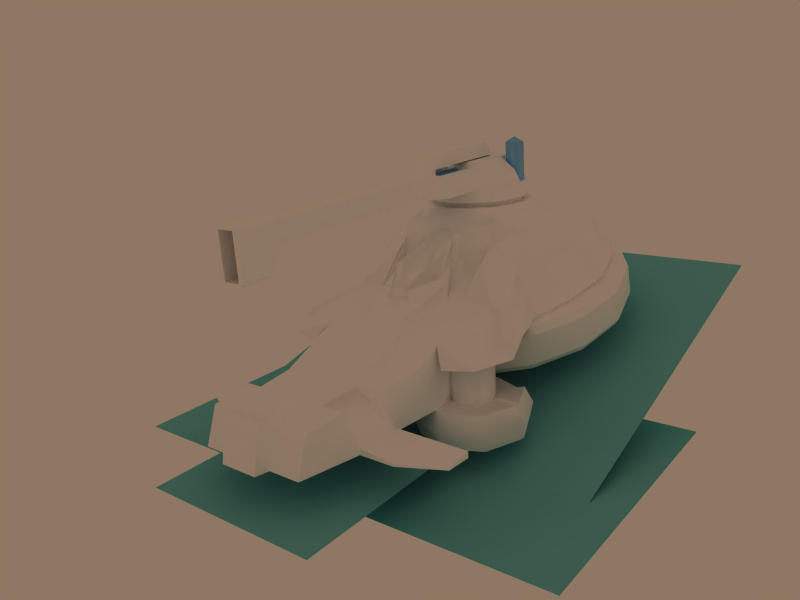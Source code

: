 # Source: nova_anaconda.blend  (saved by Blender 2.49.0; exported with 4.5.12 LTS)
import bpy
from mathutils import Matrix  # noqa: F401  (used for matrix-valued properties, if any)

bpy.ops.wm.read_factory_settings(use_empty=True)
scene = bpy.context.scene
scene.name = 'Scene'

# ---- collections
col_collection_1 = bpy.data.collections.new('Collection 1'); scene.collection.children.link(col_collection_1)

# ---- materials (node trees are filled in below, after node groups)
mat_paint = bpy.data.materials.new('Paint')
mat_paint.alpha_threshold = 0.0
mat_paint.diffuse_color = (1.0, 1.0, 1.0, 1.0)
mat_paint.roughness = 0.5
mat_paint.specular_intensity = 0.7896
mat_paint.line_color = (0.0, 0.0, 0.0, 1.0)
mat_plasmaglow = bpy.data.materials.new('PlasmaGlow')
mat_plasmaglow.alpha_threshold = 0.0
mat_plasmaglow.diffuse_color = (0.5058, 0.7713, 1.0, 1.0)
mat_plasmaglow.roughness = 0.5
mat_plasmaglow.line_color = (0.0, 0.0, 0.0, 1.0)
mat_hoverglow = bpy.data.materials.new('HoverGlow')
mat_hoverglow.alpha_threshold = 0.0
mat_hoverglow.preview_render_type = 'FLAT'
mat_hoverglow.diffuse_color = (0.4235, 0.7608, 0.7804, 1.0)
mat_hoverglow.roughness = 0.5
mat_hoverglow.specular_intensity = 0.0

# ---- material node trees

# ---- world
world_world = bpy.data.worlds.new('World'); scene.world = world_world
world_world.color = (0.5608, 0.4667, 0.3882)
world_world.use_sun_shadow = False
world_world.sun_shadow_jitter_overblur = 0.0
world_world.cycles.sampling_method = 'MANUAL'
world_world.cycles.sample_map_resolution = 256
world_world.light_settings.ao_factor = 0.75

# ---- cameras
cam_camera_001 = bpy.data.cameras.new('Camera.001')
cam_camera_001.passepartout_alpha = 0.2
cam_camera_001.clip_end = 100.0
cam_camera_001.lens = 35.0
cam_camera_001.show_passepartout = False
cam_camera_001.show_safe_areas = True
cam_camera_001.dof.focus_distance = 0.0
cam_camera_001.dof.aperture_fstop = 128.0

# ---- lights
light_lamp_001 = bpy.data.lights.new('Lamp.001', 'POINT')
light_lamp_001.color = (0.8825, 0.9504, 1.0)
light_lamp_001.transmission_factor = 0.0
light_lamp_001.energy = 195.2
light_lamp_001.shadow_buffer_clip_start = 0.5
light_lamp_001.shadow_soft_size = 1.0
light_lamp_001.shadow_maximum_resolution = 0.006
light_lamp_001.use_absolute_resolution = True
light_lamp_001.cycles.use_multiple_importance_sampling = False
light_lamp = bpy.data.lights.new('Lamp', 'POINT')
light_lamp.color = (1.0, 0.9212, 0.8825)
light_lamp.transmission_factor = 0.0
light_lamp.energy = 195.2
light_lamp.shadow_buffer_clip_start = 0.5
light_lamp.shadow_soft_size = 1.0
light_lamp.shadow_maximum_resolution = 0.006
light_lamp.use_absolute_resolution = True
light_lamp.cycles.use_multiple_importance_sampling = False

# ---- meshes
me_circle_002 = bpy.data.meshes.new('Circle.002')
me_circle_002.from_pydata([(0.7071, 0.7071, 0.0), (0.9239, 0.3827, 0.0), (1.0, -4.371e-08, 0.0), (0.9239, -0.3827, 0.0), (0.7071, -0.7071, 0.0), (0.3827, -0.9239, 0.0), (1.51e-07, -1.0, 0.0), (-0.3827, -0.9239, 0.0), (-0.7071, -0.7071, 0.0), (-0.9239, -0.3827, 0.0), (-1.0, 1.192e-08, 0.0), (-0.9239, 0.3827, 0.0), (-0.7071, 0.7071, 0.0), (-0.3827, 0.9239, 0.0), (6.517e-07, 1.0, 0.0), (0.3827, 0.9239, 0.0), (0.7071, 0.7071, 0.09681), (0.9239, 0.3827, 0.09681), (1.0, -4.371e-08, 0.09681), (0.9239, -0.3827, 0.09681), (0.7071, -0.7071, 0.09681), (0.3827, -0.9239, 0.09681), (1.51e-07, -1.0, 0.09681), (-0.3827, -0.9239, 0.09681), (-0.7071, -0.7071, 0.09681), (-0.9239, -0.3827, 0.09681), (-1.0, 1.192e-08, 0.09681), (-0.9239, 0.3827, 0.09681), (-0.7071, 0.7071, 0.09681), (-0.3827, 0.9239, 0.09681), (6.517e-07, 1.0, 0.09681), (0.3827, 0.9239, 0.09681), (0.774, 0.774, 0.09681), (1.011, 0.4189, 0.09681), (1.095, -4.608e-08, 0.09681), (1.011, -0.4189, 0.09681), (0.774, -0.774, 0.09681), (0.4189, -1.011, 0.09681), (1.529e-07, -1.095, 0.09681), (-0.4189, -1.011, 0.09681), (-0.774, -0.774, 0.09681), (-1.011, -0.4189, 0.09681), (-1.095, 1.482e-08, 0.09681), (-1.011, 0.4189, 0.09681), (-0.774, 0.774, 0.09681), (-0.4189, 1.011, 0.09681), (7.01e-07, 1.095, 0.09681), (0.4189, 1.011, 0.09681), (1.011, 0.4189, 0.4279), (0.774, 0.774, 0.4279), (1.011, -0.4189, 0.4279), (0.774, -0.774, 0.4279), (0.4189, -1.011, 0.4279), (1.529e-07, -1.095, 0.4279), (-0.4189, -1.011, 0.4279), (-0.774, -0.774, 0.4279), (-1.011, -0.4189, 0.4279), (-1.095, 1.482e-08, 0.4279), (-1.011, 0.4189, 0.4279), (-0.774, 0.774, 0.4279), (-0.4189, 1.011, 0.4279), (7.01e-07, 1.095, 0.4279), (0.4189, 1.011, 0.4279), (0.673, 0.673, 0.7031), (0.9518, -4.104e-08, 0.7031), (0.8793, -0.3642, 0.7031), (0.673, -0.673, 0.7031), (0.3642, -0.8793, 0.7031), (1.585e-07, -0.9518, 0.7031), (-0.3642, -0.8793, 0.7031), (-0.673, -0.673, 0.7031), (-0.8793, -0.3642, 0.7031), (-0.9518, 1.191e-08, 0.7031), (-0.8793, 0.3642, 0.7031), (-0.673, 0.673, 0.7031), (-0.3642, 0.8793, 0.7031), (6.351e-07, 0.9518, 0.7031), (0.3642, 0.8793, 0.7031), (0.4861, 0.1944, 0.9442), (0.4612, 0.4612, 0.9442), (0.6522, -3.399e-08, 0.9442), (0.6026, -0.2496, 0.9442), (0.4612, -0.4612, 0.9442), (0.2496, -0.6026, 0.9442), (1.602e-07, -0.6522, 0.9442), (-0.2496, -0.6026, 0.9442), (-0.4612, -0.4612, 0.9442), (-0.6026, -0.2496, 0.9442), (-0.6522, 2.3e-09, 0.9442), (-0.6026, 0.2496, 0.9442), (-0.4612, 0.4612, 0.9442), (-0.2496, 0.6026, 0.9442), (4.868e-07, 0.6522, 0.9442), (0.2496, 0.6026, 0.9442), (1.552e-07, -1.956e-08, 0.9442), (0.4612, 0.4612, 0.4279), (0.6522, -3.399e-08, 0.4279), (1.095, 2.608e-07, 0.4279), (0.4861, 0.1944, 0.4279)], [], [(0, 16, 17, 1), (2, 1, 17, 18), (2, 18, 19, 3), (4, 3, 19, 20), (5, 4, 20, 21), (6, 5, 21, 22), (7, 6, 22, 23), (7, 23, 24, 8), (9, 8, 24, 25), (10, 9, 25, 26), (11, 10, 26, 27), (11, 27, 28, 12), (12, 28, 29, 13), (14, 13, 29, 30), (15, 14, 30, 31), (0, 15, 31, 16), (16, 32, 33, 17), (18, 17, 33, 34), (18, 34, 35, 19), (20, 19, 35, 36), (21, 20, 36, 37), (22, 21, 37, 38), (23, 22, 38, 39), (23, 39, 40, 24), (25, 24, 40, 41), (26, 25, 41, 42), (27, 26, 42, 43), (27, 43, 44, 28), (28, 44, 45, 29), (30, 29, 45, 46), (31, 30, 46, 47), (16, 31, 47, 32), (32, 49, 48, 33), (34, 33, 48, 97), (34, 97, 50, 35), (36, 35, 50, 51), (37, 36, 51, 52), (38, 37, 52, 53), (39, 38, 53, 54), (39, 54, 55, 40), (41, 40, 55, 56), (42, 41, 56, 57), (43, 42, 57, 58), (43, 58, 59, 44), (44, 59, 60, 45), (46, 45, 60, 61), (47, 46, 61, 62), (32, 47, 62, 49), (97, 64, 65, 50), (51, 50, 65, 66), (52, 51, 66, 67), (53, 52, 67, 68), (54, 53, 68, 69), (54, 69, 70, 55), (56, 55, 70, 71), (57, 56, 71, 72), (58, 57, 72, 73), (58, 73, 74, 59), (59, 74, 75, 60), (61, 60, 75, 76), (62, 61, 76, 77), (49, 62, 77, 63), (64, 80, 81, 65), (66, 65, 81, 82), (67, 66, 82, 83), (68, 67, 83, 84), (69, 68, 84, 85), (69, 85, 86, 70), (71, 70, 86, 87), (72, 71, 87, 88), (73, 72, 88, 89), (73, 89, 90, 74), (74, 90, 91, 75), (76, 75, 91, 92), (77, 76, 92, 93), (63, 77, 93, 79), (79, 94, 78), (80, 78, 94), (80, 94, 81), (82, 81, 94), (83, 82, 94), (84, 83, 94), (85, 84, 94), (85, 94, 86), (87, 86, 94), (88, 87, 94), (89, 88, 94), (89, 94, 90), (90, 94, 91), (92, 91, 94), (93, 92, 94), (79, 93, 94), (64, 97, 96, 80), (78, 80, 96, 98), (78, 98, 95, 79), (48, 49, 95, 98), (97, 48, 98, 96), (49, 63, 79, 95)])
me_circle_002.polygons.foreach_set('use_smooth', [True] * 98)
_uv = me_circle_002.uv_layers.new(name='Source')
_uv.uv.foreach_set('vector', [0.4019, 0.7344, 0.3975, 0.7308, 0.4047, 0.7069, 0.4099, 0.7081, 0.4099, 0.6809, 0.4099, 0.7081, 0.4047, 0.7069, 0.4048, 0.6822, 0.4099, 0.6809, 0.4048, 0.6822, 0.3973, 0.6581, 0.4017, 0.6544, 0.3855, 0.6349, 0.4017, 0.6544, 0.3973, 0.6581, 0.3826, 0.6404, 0.3654, 0.6239, 0.3855, 0.6349, 0.3826, 0.6404, 0.3643, 0.6302, 0.343, 0.6229, 0.3654, 0.6239, 0.3643, 0.6302, 0.3439, 0.6295, 0.3216, 0.6328, 0.343, 0.6229, 0.3439, 0.6295, 0.3245, 0.6385, 0.3216, 0.6328, 0.3245, 0.6385, 0.3093, 0.6565, 0.3048, 0.6526, 0.2952, 0.6791, 0.3048, 0.6526, 0.3093, 0.6565, 0.3006, 0.6806, 0.2945, 0.7087, 0.2952, 0.6791, 0.3006, 0.6806, 0.3001, 0.7074, 0.3034, 0.737, 0.2945, 0.7087, 0.3001, 0.7074, 0.3081, 0.7329, 0.3034, 0.737, 0.3081, 0.7329, 0.3242, 0.7511, 0.3213, 0.7569, 0.3213, 0.7569, 0.3242, 0.7511, 0.3436, 0.7596, 0.3427, 0.7662, 0.3653, 0.7662, 0.3427, 0.7662, 0.3436, 0.7596, 0.3641, 0.7597, 0.3858, 0.7542, 0.3653, 0.7662, 0.3641, 0.7597, 0.3827, 0.7488, 0.4019, 0.7344, 0.3858, 0.7542, 0.3827, 0.7488, 0.3975, 0.7308, 0.3975, 0.7308, 0.3933, 0.7274, 0.4007, 0.706, 0.4047, 0.7069, 0.4048, 0.6822, 0.4047, 0.7069, 0.4007, 0.706, 0.4003, 0.6835, 0.4048, 0.6822, 0.4003, 0.6835, 0.3931, 0.6615, 0.3973, 0.6581, 0.3826, 0.6404, 0.3973, 0.6581, 0.3931, 0.6615, 0.3803, 0.6447, 0.3643, 0.6302, 0.3826, 0.6404, 0.3803, 0.6447, 0.3634, 0.6358, 0.3439, 0.6295, 0.3643, 0.6302, 0.3634, 0.6358, 0.3448, 0.6351, 0.3245, 0.6385, 0.3439, 0.6295, 0.3448, 0.6351, 0.3271, 0.6434, 0.3245, 0.6385, 0.3271, 0.6434, 0.3133, 0.6598, 0.3093, 0.6565, 0.3006, 0.6806, 0.3093, 0.6565, 0.3133, 0.6598, 0.3053, 0.6817, 0.3001, 0.7074, 0.3006, 0.6806, 0.3053, 0.6817, 0.3049, 0.7061, 0.3081, 0.7329, 0.3001, 0.7074, 0.3049, 0.7061, 0.3125, 0.7291, 0.3081, 0.7329, 0.3125, 0.7291, 0.3268, 0.7461, 0.3242, 0.7511, 0.3242, 0.7511, 0.3268, 0.7461, 0.3443, 0.7544, 0.3436, 0.7596, 0.3641, 0.7597, 0.3436, 0.7596, 0.3443, 0.7544, 0.363, 0.7536, 0.3827, 0.7488, 0.3641, 0.7597, 0.363, 0.7536, 0.3803, 0.7444, 0.3975, 0.7308, 0.3827, 0.7488, 0.3803, 0.7444, 0.3933, 0.7274, 0.3933, 0.7274, 0.3822, 0.7178, 0.3888, 0.7035, 0.4007, 0.706, 0.4003, 0.6835, 0.4007, 0.706, 0.3888, 0.7035, 0.3873, 0.6867, 0.4003, 0.6835, 0.3873, 0.6867, 0.3827, 0.6699, 0.3931, 0.6615, 0.3803, 0.6447, 0.3931, 0.6615, 0.3827, 0.6699, 0.3729, 0.6578, 0.3634, 0.6358, 0.3803, 0.6447, 0.3729, 0.6578, 0.3604, 0.6514, 0.3448, 0.6351, 0.3634, 0.6358, 0.3604, 0.6514, 0.3468, 0.6512, 0.3271, 0.6434, 0.3448, 0.6351, 0.3468, 0.6512, 0.3341, 0.6576, 0.3271, 0.6434, 0.3341, 0.6576, 0.3238, 0.6692, 0.3133, 0.6598, 0.3053, 0.6817, 0.3133, 0.6598, 0.3238, 0.6692, 0.3183, 0.6855, 0.3049, 0.7061, 0.3053, 0.6817, 0.3183, 0.6855, 0.3183, 0.7033, 0.3125, 0.7291, 0.3049, 0.7061, 0.3183, 0.7033, 0.324, 0.7195, 0.3125, 0.7291, 0.324, 0.7195, 0.3337, 0.7319, 0.3268, 0.7461, 0.3268, 0.7461, 0.3337, 0.7319, 0.3465, 0.7386, 0.3443, 0.7544, 0.363, 0.7536, 0.3443, 0.7544, 0.3465, 0.7386, 0.3604, 0.7379, 0.3803, 0.7444, 0.363, 0.7536, 0.3604, 0.7379, 0.3728, 0.7308, 0.3933, 0.7274, 0.3803, 0.7444, 0.3728, 0.7308, 0.3822, 0.7178, 0.3873, 0.6867, 0.3781, 0.6863, 0.3748, 0.6759, 0.3827, 0.6699, 0.3729, 0.6578, 0.3827, 0.6699, 0.3748, 0.6759, 0.3677, 0.6673, 0.3604, 0.6514, 0.3729, 0.6578, 0.3677, 0.6673, 0.3584, 0.6626, 0.3468, 0.6512, 0.3604, 0.6514, 0.3584, 0.6626, 0.3483, 0.6627, 0.3341, 0.6576, 0.3468, 0.6512, 0.3483, 0.6627, 0.3391, 0.6675, 0.3341, 0.6576, 0.3391, 0.6675, 0.3315, 0.6761, 0.3238, 0.6692, 0.3183, 0.6855, 0.3238, 0.6692, 0.3315, 0.6761, 0.3276, 0.6881, 0.3183, 0.7033, 0.3183, 0.6855, 0.3276, 0.6881, 0.3278, 0.7009, 0.324, 0.7195, 0.3183, 0.7033, 0.3278, 0.7009, 0.3316, 0.7128, 0.324, 0.7195, 0.3316, 0.7128, 0.3388, 0.7221, 0.3337, 0.7319, 0.3337, 0.7319, 0.3388, 0.7221, 0.3484, 0.7269, 0.3465, 0.7386, 0.3604, 0.7379, 0.3465, 0.7386, 0.3484, 0.7269, 0.3586, 0.7267, 0.3728, 0.7308, 0.3604, 0.7379, 0.3586, 0.7267, 0.3677, 0.7217, 0.3822, 0.7178, 0.3728, 0.7308, 0.3677, 0.7217, 0.3736, 0.7135, 0.3781, 0.6863, 0.3697, 0.6901, 0.3669, 0.6829, 0.3748, 0.6759, 0.3677, 0.6673, 0.3748, 0.6759, 0.3669, 0.6829, 0.3624, 0.6776, 0.3584, 0.6626, 0.3677, 0.6673, 0.3624, 0.6776, 0.3566, 0.6748, 0.3483, 0.6627, 0.3584, 0.6626, 0.3566, 0.6748, 0.3504, 0.6747, 0.3391, 0.6675, 0.3483, 0.6627, 0.3504, 0.6747, 0.3445, 0.6776, 0.3391, 0.6675, 0.3445, 0.6776, 0.34, 0.6831, 0.3315, 0.6761, 0.3276, 0.6881, 0.3315, 0.6761, 0.34, 0.6831, 0.3375, 0.6905, 0.3278, 0.7009, 0.3276, 0.6881, 0.3375, 0.6905, 0.3376, 0.6985, 0.3316, 0.7128, 0.3278, 0.7009, 0.3376, 0.6985, 0.3399, 0.7059, 0.3316, 0.7128, 0.3399, 0.7059, 0.3445, 0.7115, 0.3388, 0.7221, 0.3388, 0.7221, 0.3445, 0.7115, 0.3503, 0.7147, 0.3484, 0.7269, 0.3586, 0.7267, 0.3484, 0.7269, 0.3503, 0.7147, 0.3567, 0.7145, 0.3677, 0.7217, 0.3586, 0.7267, 0.3567, 0.7145, 0.3625, 0.7115, 0.3736, 0.7135, 0.3677, 0.7217, 0.3625, 0.7115, 0.3671, 0.7062, 0.3671, 0.7062, 0.3535, 0.6945, 0.3667, 0.6975, 0.3697, 0.6901, 0.3667, 0.6975, 0.3535, 0.6945, 0.3697, 0.6901, 0.3535, 0.6945, 0.3669, 0.6829, 0.3624, 0.6776, 0.3669, 0.6829, 0.3535, 0.6945, 0.3566, 0.6748, 0.3624, 0.6776, 0.3535, 0.6945, 0.3504, 0.6747, 0.3566, 0.6748, 0.3535, 0.6945, 0.3445, 0.6776, 0.3504, 0.6747, 0.3535, 0.6945, 0.3445, 0.6776, 0.3535, 0.6945, 0.34, 0.6831, 0.3375, 0.6905, 0.34, 0.6831, 0.3535, 0.6945, 0.3376, 0.6985, 0.3375, 0.6905, 0.3535, 0.6945, 0.3399, 0.7059, 0.3376, 0.6985, 0.3535, 0.6945, 0.3399, 0.7059, 0.3535, 0.6945, 0.3445, 0.7115, 0.3445, 0.7115, 0.3535, 0.6945, 0.3503, 0.7147, 0.3567, 0.7145, 0.3503, 0.7147, 0.3535, 0.6945, 0.3625, 0.7115, 0.3567, 0.7145, 0.3535, 0.6945, 0.3671, 0.7062, 0.3625, 0.7115, 0.3535, 0.6945, 0.3781, 0.6863, 0.3873, 0.6867, 0.3788, 0.6954, 0.3697, 0.6901, 0.3667, 0.6975, 0.3697, 0.6901, 0.3788, 0.6954, 0.3774, 0.7003, 0.3667, 0.6975, 0.3774, 0.7003, 0.3771, 0.7056, 0.3671, 0.7062, 0.3888, 0.7035, 0.3822, 0.7178, 0.3771, 0.7056, 0.3774, 0.7003, 0.3873, 0.6867, 0.3888, 0.7035, 0.3774, 0.7003, 0.3788, 0.6954, 0.3822, 0.7178, 0.3736, 0.7135, 0.3671, 0.7062, 0.3771, 0.7056])
_uv = me_circle_002.uv_layers.new(name='Dest')
_uv.uv.foreach_set('vector', [0.4854, 0.368, 0.4821, 0.3727, 0.4619, 0.3603, 0.4646, 0.3551, 0.4428, 0.3453, 0.4646, 0.3551, 0.4619, 0.3603, 0.4408, 0.3508, 0.4428, 0.3453, 0.4408, 0.3508, 0.4171, 0.344, 0.4183, 0.3379, 0.3922, 0.3358, 0.4183, 0.3379, 0.4171, 0.344, 0.392, 0.3422, 0.3655, 0.3361, 0.3922, 0.3358, 0.392, 0.3422, 0.3658, 0.3427, 0.3374, 0.3374, 0.3655, 0.3361, 0.3658, 0.3427, 0.3376, 0.344, 0.5069, 0.3823, 0.5264, 0.3978, 0.5226, 0.4026, 0.503, 0.3869, 0.5069, 0.3823, 0.503, 0.3869, 0.4839, 0.371, 0.4876, 0.3661, 0.4664, 0.3523, 0.4876, 0.3661, 0.4839, 0.371, 0.4635, 0.3576, 0.443, 0.3417, 0.4664, 0.3523, 0.4635, 0.3576, 0.441, 0.3476, 0.4174, 0.3351, 0.443, 0.3417, 0.441, 0.3476, 0.4165, 0.3412, 0.4174, 0.3351, 0.4165, 0.3412, 0.3908, 0.34, 0.3909, 0.3336, 0.3909, 0.3336, 0.3908, 0.34, 0.3649, 0.3417, 0.3645, 0.3351, 0.3369, 0.3369, 0.3645, 0.3351, 0.3649, 0.3417, 0.3373, 0.3434, 0.5051, 0.383, 0.5253, 0.3974, 0.5217, 0.4025, 0.5015, 0.388, 0.4854, 0.368, 0.5051, 0.383, 0.5015, 0.388, 0.4821, 0.3727, 0.4821, 0.3727, 0.4787, 0.3775, 0.4596, 0.3646, 0.4619, 0.3603, 0.4408, 0.3508, 0.4619, 0.3603, 0.4596, 0.3646, 0.4391, 0.356, 0.4408, 0.3508, 0.4391, 0.356, 0.4161, 0.35, 0.4171, 0.344, 0.392, 0.3422, 0.4171, 0.344, 0.4161, 0.35, 0.3919, 0.3476, 0.3658, 0.3427, 0.392, 0.3422, 0.3919, 0.3476, 0.3662, 0.3491, 0.3376, 0.344, 0.3658, 0.3427, 0.3662, 0.3491, 0.3366, 0.3512, 0.503, 0.3869, 0.5226, 0.4026, 0.52, 0.4078, 0.4995, 0.3913, 0.503, 0.3869, 0.4995, 0.3913, 0.4806, 0.3755, 0.4839, 0.371, 0.4635, 0.3576, 0.4839, 0.371, 0.4806, 0.3755, 0.4609, 0.3625, 0.441, 0.3476, 0.4635, 0.3576, 0.4609, 0.3625, 0.4392, 0.353, 0.4165, 0.3412, 0.441, 0.3476, 0.4392, 0.353, 0.4155, 0.3474, 0.4165, 0.3412, 0.4155, 0.3474, 0.3908, 0.3458, 0.3908, 0.34, 0.3908, 0.34, 0.3908, 0.3458, 0.3654, 0.3475, 0.3649, 0.3417, 0.3373, 0.3434, 0.3649, 0.3417, 0.3654, 0.3475, 0.3364, 0.3505, 0.5015, 0.388, 0.5217, 0.4025, 0.5191, 0.4082, 0.4982, 0.3924, 0.4821, 0.3727, 0.5015, 0.388, 0.4982, 0.3924, 0.4787, 0.3775, 0.4787, 0.3775, 0.4675, 0.3918, 0.4526, 0.3783, 0.4596, 0.3646, 0.4391, 0.356, 0.4596, 0.3646, 0.4526, 0.3783, 0.4336, 0.3728, 0.4391, 0.356, 0.4336, 0.3728, 0.4132, 0.3668, 0.4161, 0.35, 0.3919, 0.3476, 0.4161, 0.35, 0.4132, 0.3668, 0.3917, 0.3659, 0.3662, 0.3491, 0.3919, 0.3476, 0.3917, 0.3659, 0.3683, 0.3691, 0.3366, 0.3512, 0.3662, 0.3491, 0.3683, 0.3691, 0.3407, 0.3763, 0.4995, 0.3913, 0.52, 0.4078, 0.5044, 0.4258, 0.4862, 0.4054, 0.4995, 0.3913, 0.4862, 0.4054, 0.4698, 0.3894, 0.4806, 0.3755, 0.4609, 0.3625, 0.4806, 0.3755, 0.4698, 0.3894, 0.4523, 0.3776, 0.4392, 0.353, 0.4609, 0.3625, 0.4523, 0.3776, 0.4333, 0.3694, 0.4155, 0.3474, 0.4392, 0.353, 0.4333, 0.3694, 0.4131, 0.3651, 0.4155, 0.3474, 0.4131, 0.3651, 0.3918, 0.3642, 0.3908, 0.3458, 0.3908, 0.3458, 0.3918, 0.3642, 0.3683, 0.3675, 0.3654, 0.3475, 0.3364, 0.3505, 0.3654, 0.3475, 0.3683, 0.3675, 0.3406, 0.3754, 0.4982, 0.3924, 0.5191, 0.4082, 0.5041, 0.4259, 0.4855, 0.4068, 0.4787, 0.3775, 0.4982, 0.3924, 0.4855, 0.4068, 0.4675, 0.3918, 0.4336, 0.3728, 0.426, 0.3848, 0.4108, 0.3814, 0.4132, 0.3668, 0.3917, 0.3659, 0.4132, 0.3668, 0.4108, 0.3814, 0.3927, 0.3819, 0.3683, 0.3691, 0.3917, 0.3659, 0.3927, 0.3819, 0.3728, 0.3868, 0.3407, 0.3763, 0.3683, 0.3691, 0.3728, 0.3868, 0.3509, 0.3971, 0.4862, 0.4054, 0.5044, 0.4258, 0.4848, 0.4383, 0.4724, 0.4165, 0.4862, 0.4054, 0.4724, 0.4165, 0.4595, 0.4014, 0.4698, 0.3894, 0.4523, 0.3776, 0.4698, 0.3894, 0.4595, 0.4014, 0.4448, 0.3904, 0.4333, 0.3694, 0.4523, 0.3776, 0.4448, 0.3904, 0.4288, 0.3835, 0.4131, 0.3651, 0.4333, 0.3694, 0.4288, 0.3835, 0.4117, 0.3799, 0.4131, 0.3651, 0.4117, 0.3799, 0.393, 0.3803, 0.3918, 0.3642, 0.3918, 0.3642, 0.393, 0.3803, 0.3732, 0.3852, 0.3683, 0.3675, 0.3406, 0.3754, 0.3683, 0.3675, 0.3732, 0.3852, 0.351, 0.3964, 0.4855, 0.4068, 0.5041, 0.4259, 0.486, 0.4385, 0.4732, 0.4182, 0.4675, 0.3918, 0.4855, 0.4068, 0.4732, 0.4182, 0.4604, 0.4054, 0.426, 0.3848, 0.4229, 0.4016, 0.41, 0.4001, 0.4108, 0.3814, 0.3927, 0.3819, 0.4108, 0.3814, 0.41, 0.4001, 0.3966, 0.4017, 0.3728, 0.3868, 0.3927, 0.3819, 0.3966, 0.4017, 0.3831, 0.4075, 0.3509, 0.3971, 0.3728, 0.3868, 0.3831, 0.4075, 0.3697, 0.4191, 0.4724, 0.4165, 0.4848, 0.4383, 0.4569, 0.4442, 0.4528, 0.4278, 0.4724, 0.4165, 0.4528, 0.4278, 0.445, 0.4154, 0.4595, 0.4014, 0.4448, 0.3904, 0.4595, 0.4014, 0.445, 0.4154, 0.4349, 0.4066, 0.4288, 0.3835, 0.4448, 0.3904, 0.4349, 0.4066, 0.4232, 0.401, 0.4117, 0.3799, 0.4288, 0.3835, 0.4232, 0.401, 0.4105, 0.3989, 0.4117, 0.3799, 0.4105, 0.3989, 0.3971, 0.4004, 0.393, 0.3803, 0.393, 0.3803, 0.3971, 0.4004, 0.3832, 0.4062, 0.3732, 0.3852, 0.351, 0.3964, 0.3732, 0.3852, 0.3832, 0.4062, 0.3704, 0.4174, 0.4732, 0.4182, 0.486, 0.4385, 0.4581, 0.4467, 0.4534, 0.4297, 0.4604, 0.4054, 0.4732, 0.4182, 0.4534, 0.4297, 0.4458, 0.4168, 0.4458, 0.4168, 0.4116, 0.4403, 0.4314, 0.4125, 0.4229, 0.4016, 0.4314, 0.4125, 0.4116, 0.4403, 0.4229, 0.4016, 0.4116, 0.4403, 0.41, 0.4001, 0.3966, 0.4017, 0.41, 0.4001, 0.4116, 0.4403, 0.3831, 0.4075, 0.3966, 0.4017, 0.4116, 0.4403, 0.3697, 0.4191, 0.3831, 0.4075, 0.4116, 0.4403, 0.4528, 0.4278, 0.4569, 0.4442, 0.4115, 0.4386, 0.4528, 0.4278, 0.4115, 0.4386, 0.445, 0.4154, 0.4349, 0.4066, 0.445, 0.4154, 0.4115, 0.4386, 0.4232, 0.401, 0.4349, 0.4066, 0.4115, 0.4386, 0.4105, 0.3989, 0.4232, 0.401, 0.4115, 0.4386, 0.4105, 0.3989, 0.4115, 0.4386, 0.3971, 0.4004, 0.3971, 0.4004, 0.4115, 0.4386, 0.3832, 0.4062, 0.3704, 0.4174, 0.3832, 0.4062, 0.4115, 0.4386, 0.4534, 0.4297, 0.4581, 0.4467, 0.4116, 0.4403, 0.4458, 0.4168, 0.4534, 0.4297, 0.4116, 0.4403, 0.3303, 0.4295, 0.313, 0.4391, 0.3121, 0.4108, 0.3452, 0.4098, 0.4314, 0.4125, 0.4229, 0.4016, 0.4378, 0.3892, 0.4432, 0.394, 0.4314, 0.4125, 0.4432, 0.394, 0.4503, 0.3968, 0.4458, 0.4168, 0.4526, 0.3783, 0.4675, 0.3918, 0.4503, 0.3968, 0.4432, 0.394, 0.4336, 0.3728, 0.4526, 0.3783, 0.4432, 0.394, 0.4378, 0.3892, 0.3409, 0.4103, 0.3315, 0.4284, 0.3117, 0.4444, 0.3117, 0.4103])
_uv.active_render = True
me_circle_002.materials.append(mat_paint)
me_circle_002.use_remesh_preserve_volume = False
me_circle_002.use_remesh_preserve_attributes = False
me_circle_002.use_mirror_vertex_groups = False
me_circle_002.update()
me_circle_003 = bpy.data.meshes.new('Circle.003')
me_circle_003.from_pydata([(0.7071, 0.7071, -5.722), (0.9659, -0.2588, -5.722), (0.2588, -0.9659, -5.722), (-0.7071, -0.7071, -5.722), (-0.9659, 0.2588, -5.722), (-0.2588, 0.9659, -5.722), (0.7071, 0.7071, -10.13), (0.9659, -0.2588, -10.13), (0.2588, -0.9659, -10.13), (-0.7071, -0.7071, -10.13), (-0.9659, 0.2588, -10.13), (-0.2588, 0.9659, -10.13), (5.96e-08, 1.311e-06, -10.7)], [], [(0, 1, 7, 6), (2, 8, 7, 1), (2, 3, 9, 8), (4, 10, 9, 3), (4, 5, 11, 10), (0, 6, 11, 5), (12, 11, 6), (7, 12, 6), (12, 10, 11), (12, 8, 9), (10, 12, 9), (12, 7, 8)])
me_circle_003.polygons.foreach_set('use_smooth', [True] * 12)
me_circle_003.materials.append(mat_plasmaglow)
me_circle_003.use_remesh_preserve_volume = False
me_circle_003.use_remesh_preserve_attributes = False
me_circle_003.use_mirror_vertex_groups = False
me_circle_003.update()
me_cube_002 = bpy.data.meshes.new('Cube.002')
me_cube_002.from_pydata([(0.3947, -1.182, -1.187), (0.3947, -2.678, -1.027), (-0.3947, -2.678, -1.027), (-0.3947, -1.182, -1.187), (0.3947, -0.6778, 0.9735), (0.3947, -2.678, 0.9735), (-0.3947, -2.678, 0.9735), (-0.3947, -0.6778, 0.9735), (0.3947, -0.6778, -0.02654), (-0.3947, -2.678, -0.02654), (0.3947, -2.678, -0.02654), (-0.3947, -0.6778, -0.02654), (0.3909, 8.63, -0.02654), (0.3909, 9.841, 0.9735), (-0.3909, 9.841, 0.9735), (0.3909, 9.841, -0.02654), (-0.3909, 9.841, -0.02654), (-0.3947, 9.495, 1.956), (0.3947, 9.495, 1.956), (-0.3947, 8.63, 0.9735), (-0.3947, 9.841, 1.268), (0.3947, 9.841, 1.268), (0.3947, 8.63, 0.9735), (0.3947, 14.84, 1.268), (-0.3947, 14.84, 1.268), (0.3947, 14.31, 1.956), (-0.3947, 14.31, 1.956), (-1.374, 13.7, -0.02654), (1.374, 13.7, -0.02654), (-1.374, 13.7, 0.9735), (1.374, 13.7, 0.9735), (-0.6858, 13.7, -0.02654), (0.6858, 13.7, -0.02654), (-0.6858, 13.7, 0.9735), (0.6858, 13.7, 0.9735), (-0.6858, 9.841, 0.9735), (0.6858, 9.841, 0.9735), (-0.6858, 9.841, -0.02654), (0.6858, 9.841, -0.02654), (-0.3909, 8.63, -0.02654), (-1.374, 9.495, 0.9735), (1.374, 9.495, 0.9735), (-1.374, 9.495, -0.02654), (1.374, 9.495, -0.02654), (-0.5514, -0.6778, -0.02654), (0.5514, -0.6778, -0.02654), (-0.5514, -2.678, -0.02654), (0.5514, -2.678, -0.02654), (-0.5514, -0.6778, 0.9735), (0.5514, -0.6778, 0.9735), (-0.5514, -2.678, 0.9735), (0.5514, -2.678, 0.9735), (-0.3947, -2.678, 1.121), (-0.3947, -0.6778, 1.121), (0.3947, -0.6778, 1.121), (0.3947, -2.678, 1.121), (-0.5514, -1.182, -1.027), (0.5514, -1.182, -1.027), (-0.5514, -2.678, -1.027), (0.5514, -2.678, -1.027), (-0.3947, -2.678, -1.187), (0.3947, -2.678, -1.187), (-0.3947, -1.533, 0.9735), (-0.3947, -1.533, -0.02654), (-0.3947, -1.533, -1.027), (0.3947, -1.533, 0.9735), (0.3947, -1.533, -0.02654), (0.3947, -1.533, -1.027)], [], [(8, 0, 3, 11), (8, 11, 39, 12), (11, 7, 19, 39), (22, 4, 8, 12), (7, 4, 22, 19), (12, 39, 16, 15), (13, 15, 16, 14), (22, 18, 17, 19), (13, 14, 20, 21), (21, 20, 24, 23), (20, 17, 26, 24), (25, 18, 21, 23), (17, 18, 25, 26), (27, 29, 33, 31), (34, 30, 28, 32), (42, 40, 29, 27), (30, 41, 43, 28), (37, 42, 27, 31), (28, 43, 38, 32), (40, 35, 33, 29), (34, 36, 41, 30), (35, 37, 31, 33), (32, 38, 36, 34), (14, 16, 37, 35), (38, 15, 13, 36), (19, 40, 42, 39), (43, 41, 22, 12), (14, 19, 17, 20), (18, 22, 13, 21), (42, 37, 16, 39), (15, 38, 43, 12), (40, 19, 14, 35), (13, 22, 41, 36), (26, 25, 23, 24), (7, 11, 44, 48), (45, 8, 4, 49), (11, 3, 56, 44), (57, 0, 8, 45), (9, 6, 50, 46), (51, 5, 10, 47), (2, 9, 46, 58), (47, 10, 1, 59), (46, 50, 48, 44), (49, 51, 47, 45), (58, 46, 44, 56), (45, 47, 59, 57), (50, 6, 52), (55, 5, 51), (7, 48, 53), (54, 49, 4), (4, 7, 53, 54), (6, 5, 55, 52), (52, 53, 48, 50), (49, 54, 55, 51), (54, 53, 52, 55), (2, 58, 60), (61, 59, 1), (1, 2, 60, 61), (3, 60, 58, 56), (0, 57, 59, 61), (0, 61, 60, 3), (6, 9, 63, 62), (66, 10, 5, 65), (9, 2, 64, 63), (67, 1, 10, 66), (5, 6, 62, 65), (2, 1, 67, 64), (66, 65, 62, 63), (67, 66, 63, 64)])
_uv = me_cube_002.uv_layers.new(name='Source')
_uv.uv.foreach_set('vector', [0.703, 0.5413, 0.7273, 0.564, 0.7188, 0.5692, 0.6974, 0.5516, 0.6471, 0.5984, 0.6476, 0.6101, 0.4985, 0.6385, 0.4977, 0.6246, 0.6476, 0.6101, 0.6491, 0.6339, 0.5022, 0.6608, 0.4985, 0.6385, 0.5022, 0.6608, 0.6491, 0.6339, 0.6476, 0.6101, 0.4985, 0.6385, 0.6491, 0.6339, 0.6533, 0.6505, 0.509, 0.6783, 0.5022, 0.6608, 0.4977, 0.6246, 0.4985, 0.6385, 0.4829, 0.6436, 0.4781, 0.6385, 0.4703, 0.6614, 0.4781, 0.6385, 0.4829, 0.6436, 0.4792, 0.6653, 0.509, 0.6783, 0.4871, 0.7134, 0.4841, 0.6976, 0.5022, 0.6608, 0.4703, 0.6614, 0.4792, 0.6653, 0.4758, 0.6776, 0.466, 0.6705, 0.4727, 0.668, 0.4758, 0.6776, 0.3788, 0.7179, 0.3755, 0.7169, 0.4758, 0.6776, 0.4841, 0.6976, 0.3904, 0.7281, 0.3788, 0.7179, 0.3904, 0.7281, 0.4841, 0.6976, 0.4758, 0.6776, 0.3788, 0.7179, 0.4841, 0.6976, 0.4871, 0.7134, 0.388, 0.7362, 0.3904, 0.7281, 0.4849, 0.6534, 0.4849, 0.6538, 0.4849, 0.6538, 0.485, 0.6534, 0.4849, 0.6538, 0.4849, 0.6538, 0.4849, 0.6534, 0.485, 0.6534, 0.4867, 0.65, 0.486, 0.6534, 0.4849, 0.6538, 0.4849, 0.6534, 0.4849, 0.6538, 0.486, 0.6534, 0.4867, 0.65, 0.4849, 0.6534, 0.4845, 0.6493, 0.4867, 0.65, 0.4849, 0.6534, 0.485, 0.6534, 0.4849, 0.6534, 0.4867, 0.65, 0.4845, 0.6493, 0.485, 0.6534, 0.486, 0.6534, 0.4832, 0.6576, 0.4849, 0.6538, 0.4849, 0.6538, 0.4849, 0.6538, 0.4832, 0.6576, 0.486, 0.6534, 0.4849, 0.6538, 0.4832, 0.6576, 0.4845, 0.6493, 0.485, 0.6534, 0.4849, 0.6538, 0.485, 0.6534, 0.4845, 0.6493, 0.4832, 0.6576, 0.4849, 0.6538, 0.4792, 0.6653, 0.4829, 0.6436, 0.4845, 0.6493, 0.4832, 0.6576, 0.4845, 0.6493, 0.4829, 0.6436, 0.4792, 0.6653, 0.4832, 0.6576, 0.5022, 0.6608, 0.486, 0.6534, 0.4867, 0.65, 0.4985, 0.6385, 0.4867, 0.65, 0.486, 0.6534, 0.5022, 0.6608, 0.4985, 0.6385, 0.4792, 0.6653, 0.5022, 0.6608, 0.4841, 0.6976, 0.4758, 0.6776, 0.4841, 0.6976, 0.5022, 0.6608, 0.4792, 0.6653, 0.4758, 0.6776, 0.4867, 0.65, 0.4845, 0.6493, 0.4829, 0.6436, 0.4985, 0.6385, 0.4829, 0.6436, 0.4845, 0.6493, 0.4867, 0.65, 0.4985, 0.6385, 0.486, 0.6534, 0.5022, 0.6608, 0.4792, 0.6653, 0.4832, 0.6576, 0.4792, 0.6653, 0.5022, 0.6608, 0.486, 0.6534, 0.4832, 0.6576, 0.3904, 0.7281, 0.388, 0.7362, 0.3755, 0.7169, 0.3788, 0.7179, 0.6746, 0.5577, 0.6974, 0.5516, 0.6967, 0.5561, 0.6774, 0.5615, 0.6967, 0.5561, 0.6974, 0.5516, 0.6746, 0.5577, 0.6774, 0.5615, 0.6974, 0.5516, 0.7188, 0.5692, 0.7144, 0.5704, 0.6967, 0.5561, 0.7144, 0.5704, 0.7188, 0.5692, 0.6974, 0.5516, 0.6967, 0.5561, 0.6956, 0.6074, 0.6755, 0.5998, 0.6783, 0.5965, 0.6961, 0.6034, 0.6783, 0.5965, 0.6755, 0.5998, 0.6956, 0.6074, 0.6961, 0.6034, 0.7183, 0.6071, 0.6956, 0.6074, 0.6961, 0.6034, 0.7165, 0.6028, 0.6961, 0.6034, 0.6956, 0.6074, 0.7183, 0.6071, 0.7165, 0.6028, 0.6961, 0.6034, 0.6783, 0.5965, 0.6774, 0.5615, 0.6967, 0.5561, 0.6774, 0.5615, 0.6783, 0.5965, 0.6961, 0.6034, 0.6967, 0.5561, 0.7165, 0.6028, 0.6961, 0.6034, 0.6967, 0.5561, 0.7144, 0.5704, 0.6967, 0.5561, 0.6961, 0.6034, 0.7165, 0.6028, 0.7144, 0.5704, 0.6783, 0.5965, 0.6755, 0.5998, 0.6742, 0.5955, 0.6742, 0.5955, 0.6755, 0.5998, 0.6783, 0.5965, 0.6746, 0.5577, 0.6774, 0.5615, 0.6733, 0.5621, 0.6733, 0.5621, 0.6774, 0.5615, 0.6746, 0.5577, 0.6639, 0.56, 0.6746, 0.5577, 0.6733, 0.5621, 0.6674, 0.564, 0.6755, 0.5998, 0.6642, 0.5987, 0.6681, 0.5954, 0.6742, 0.5955, 0.6742, 0.5955, 0.6733, 0.5621, 0.6774, 0.5615, 0.6783, 0.5965, 0.6774, 0.5615, 0.6733, 0.5621, 0.6742, 0.5955, 0.6783, 0.5965, 0.6674, 0.564, 0.6733, 0.5621, 0.6742, 0.5955, 0.6681, 0.5954, 0.7183, 0.6071, 0.7165, 0.6028, 0.721, 0.6033, 0.721, 0.6033, 0.7165, 0.6028, 0.7183, 0.6071, 0.7284, 0.6128, 0.7183, 0.6071, 0.721, 0.6033, 0.73, 0.607, 0.7188, 0.5692, 0.721, 0.6033, 0.7165, 0.6028, 0.7144, 0.5704, 0.7188, 0.5692, 0.7144, 0.5704, 0.7165, 0.6028, 0.721, 0.6033, 0.7273, 0.564, 0.73, 0.607, 0.721, 0.6033, 0.7188, 0.5692, 0.6755, 0.5998, 0.6956, 0.6074, 0.6924, 0.6353, 0.6764, 0.629, 0.6924, 0.6353, 0.6956, 0.6074, 0.6755, 0.5998, 0.6764, 0.629, 0.6956, 0.6074, 0.7183, 0.6071, 0.7099, 0.6346, 0.6924, 0.6353, 0.7099, 0.6346, 0.7183, 0.6071, 0.6956, 0.6074, 0.6924, 0.6353, 0.6642, 0.5987, 0.6755, 0.5998, 0.6764, 0.629, 0.6686, 0.637, 0.7183, 0.6071, 0.7284, 0.6128, 0.7145, 0.6445, 0.7099, 0.6346, 0.6913, 0.6459, 0.6686, 0.637, 0.6764, 0.629, 0.6924, 0.6353, 0.7145, 0.6445, 0.6913, 0.6459, 0.6924, 0.6353, 0.7099, 0.6346])
_uv.active_render = True
_uv = me_cube_002.uv_layers.new(name='Dest')
_uv.uv.foreach_set('vector', [0.1097, 0.9756, 0.1098, 0.9584, 0.1205, 0.9584, 0.1205, 0.9757, 0.3804, 0.9794, 0.3784, 0.9221, 0.8158, 0.9234, 0.8178, 0.9807, 0.3784, 0.9221, 0.3773, 0.8647, 0.8147, 0.866, 0.8158, 0.9234, 0.8156, 0.9231, 0.3803, 0.9212, 0.382, 0.8641, 0.8172, 0.866, 0.3823, 0.9782, 0.3803, 0.9212, 0.8156, 0.9231, 0.8175, 0.9802, 0.5877, 0.8278, 0.5876, 0.8404, 0.5681, 0.8403, 0.5682, 0.8277, 0.1767, 0.927, 0.1629, 0.927, 0.1629, 0.9161, 0.1767, 0.9161, 0.1896, 0.872, 0.2215, 0.8717, 0.2217, 0.8909, 0.1898, 0.8912, 0.1767, 0.927, 0.1767, 0.9161, 0.1808, 0.9161, 0.1808, 0.927, 0.1808, 0.927, 0.1808, 0.9161, 0.2499, 0.9161, 0.2499, 0.927, 0.2231, 0.9556, 0.2139, 0.9372, 0.3426, 0.9375, 0.3567, 0.9559, 0.3415, 0.991, 0.2142, 0.991, 0.2234, 0.9728, 0.3555, 0.9728, 0.2217, 0.8909, 0.2215, 0.8717, 0.3387, 0.8704, 0.3389, 0.8897, 0.5064, 0.8562, 0.4904, 0.8562, 0.4904, 0.8452, 0.5064, 0.8452, 0.4898, 0.8224, 0.4899, 0.8113, 0.506, 0.8114, 0.5059, 0.8225, 0.2294, 0.9024, 0.2294, 0.8714, 0.3595, 0.8714, 0.3595, 0.9024, 0.3586, 0.9021, 0.2299, 0.9021, 0.2299, 0.8714, 0.3586, 0.8714, 0.5681, 0.8452, 0.5736, 0.8562, 0.5064, 0.8562, 0.5064, 0.8452, 0.506, 0.8114, 0.5738, 0.8119, 0.5681, 0.8229, 0.5059, 0.8225, 0.4232, 0.8562, 0.4288, 0.8452, 0.4904, 0.8452, 0.4904, 0.8562, 0.4898, 0.8224, 0.4276, 0.8219, 0.4221, 0.8108, 0.4899, 0.8113, 0.1767, 0.9121, 0.1629, 0.9121, 0.1629, 0.8587, 0.1767, 0.8587, 0.1629, 0.9844, 0.1629, 0.931, 0.1767, 0.931, 0.1767, 0.9844, 0.1767, 0.9161, 0.1629, 0.9161, 0.1629, 0.9121, 0.1767, 0.9121, 0.1629, 0.931, 0.1629, 0.927, 0.1767, 0.927, 0.1767, 0.931, 0.1889, 0.8714, 0.2294, 0.8714, 0.2294, 0.9024, 0.1888, 0.9023, 0.2299, 0.8714, 0.2299, 0.9021, 0.1898, 0.9021, 0.1898, 0.8714, 0.223, 0.9638, 0.1904, 0.9635, 0.2139, 0.9372, 0.2231, 0.9556, 0.2142, 0.991, 0.1913, 0.9651, 0.2233, 0.965, 0.2234, 0.9728, 0.5736, 0.8562, 0.5681, 0.8452, 0.5681, 0.8403, 0.5876, 0.8404, 0.5682, 0.8277, 0.5681, 0.8229, 0.5738, 0.8119, 0.5877, 0.8278, 0.4232, 0.8562, 0.4094, 0.8406, 0.4287, 0.8405, 0.4288, 0.8452, 0.4276, 0.8269, 0.4078, 0.8266, 0.4221, 0.8108, 0.4276, 0.8219, 0.3389, 0.8897, 0.3387, 0.8704, 0.3599, 0.8702, 0.3601, 0.8894, 0.1204, 0.9893, 0.1205, 0.9757, 0.1226, 0.9757, 0.1226, 0.9893, 0.1076, 0.9756, 0.1097, 0.9756, 0.1097, 0.9893, 0.1075, 0.9893, 0.1205, 0.9757, 0.1205, 0.9584, 0.1228, 0.9604, 0.1226, 0.9757, 0.1075, 0.9603, 0.1098, 0.9584, 0.1097, 0.9756, 0.1076, 0.9756, 0.143, 0.974, 0.1429, 0.9583, 0.1454, 0.9583, 0.1454, 0.974, 0.128, 0.9583, 0.1305, 0.9583, 0.1305, 0.974, 0.1281, 0.974, 0.143, 0.9897, 0.143, 0.974, 0.1454, 0.974, 0.1455, 0.9897, 0.1281, 0.974, 0.1305, 0.974, 0.1306, 0.9898, 0.1281, 0.9898, 0.1566, 0.8332, 0.1561, 0.8586, 0.1051, 0.8576, 0.1056, 0.8321, 0.1044, 0.8911, 0.1554, 0.8921, 0.1549, 0.9176, 0.1039, 0.9166, 0.1571, 0.8077, 0.1566, 0.8332, 0.1056, 0.8321, 0.119, 0.8069, 0.1039, 0.9166, 0.1549, 0.9176, 0.1543, 0.9431, 0.1162, 0.9423, 0.1454, 0.9583, 0.1429, 0.9583, 0.1429, 0.9559, 0.1305, 0.956, 0.1305, 0.9583, 0.128, 0.9583, 0.1204, 0.9893, 0.1226, 0.9893, 0.1204, 0.9913, 0.1097, 0.9913, 0.1075, 0.9893, 0.1097, 0.9893, 0.1097, 0.9893, 0.1204, 0.9893, 0.1204, 0.9913, 0.1097, 0.9913, 0.1429, 0.9583, 0.1305, 0.9583, 0.1305, 0.956, 0.1429, 0.9559, 0.1558, 0.8653, 0.1048, 0.8643, 0.1051, 0.8576, 0.1561, 0.8586, 0.1044, 0.8911, 0.1044, 0.8844, 0.1554, 0.8854, 0.1554, 0.8921, 0.1044, 0.8844, 0.1048, 0.8643, 0.1558, 0.8653, 0.1554, 0.8854, 0.143, 0.9897, 0.1455, 0.9897, 0.143, 0.9923, 0.1306, 0.9923, 0.1281, 0.9898, 0.1306, 0.9898, 0.1306, 0.9898, 0.143, 0.9897, 0.143, 0.9923, 0.1306, 0.9923, 0.1191, 0.8012, 0.1572, 0.802, 0.1571, 0.8077, 0.119, 0.8069, 0.1161, 0.948, 0.1162, 0.9423, 0.1543, 0.9431, 0.1542, 0.9488, 0.1195, 0.7811, 0.1576, 0.7819, 0.1572, 0.802, 0.1191, 0.8012, 0.1392, 0.9782, 0.1392, 0.9828, 0.1339, 0.9829, 0.1339, 0.9782, 0.1338, 0.9699, 0.1391, 0.9699, 0.1391, 0.9745, 0.1338, 0.9746, 0.1392, 0.9828, 0.1393, 0.9875, 0.134, 0.9875, 0.1339, 0.9829, 0.1337, 0.9653, 0.139, 0.9652, 0.1391, 0.9699, 0.1338, 0.9699, 0.1391, 0.9745, 0.1392, 0.9782, 0.1339, 0.9782, 0.1338, 0.9746, 0.139, 0.9616, 0.139, 0.9652, 0.1337, 0.9653, 0.1337, 0.9616, 0.1023, 0.9758, 0.1023, 0.9888, 0.09206, 0.9888, 0.09206, 0.9758, 0.1023, 0.9629, 0.1023, 0.9758, 0.09206, 0.9758, 0.09206, 0.9629])
me_cube_002.materials.append(mat_paint)
me_cube_002.use_remesh_preserve_volume = False
me_cube_002.use_remesh_preserve_attributes = False
me_cube_002.use_mirror_vertex_groups = False
me_cube_002.update()
me_circle_001 = bpy.data.meshes.new('Circle.001')
me_circle_001.from_pydata([(0.7071, 0.7071, 0.0), (0.9659, -0.2588, 0.0), (0.2588, -0.9659, 0.0), (-0.7071, -0.7071, 0.0), (-0.9659, 0.2588, 0.0), (-0.2588, 0.9659, 0.0), (0.7071, 0.7071, -8.392), (0.9659, -0.2588, -8.392), (0.2588, -0.9659, -8.392), (-0.7071, -0.7071, -8.392), (-0.9659, 0.2588, -8.392), (-0.2588, 0.9659, -8.392)], [], [(0, 1, 7, 6), (2, 8, 7, 1), (2, 3, 9, 8), (4, 10, 9, 3), (4, 5, 11, 10), (0, 6, 11, 5)])
me_circle_001.polygons.foreach_set('use_smooth', [True] * 6)
me_circle_001.materials.append(mat_plasmaglow)
me_circle_001.use_remesh_preserve_volume = False
me_circle_001.use_remesh_preserve_attributes = False
me_circle_001.use_mirror_vertex_groups = False
me_circle_001.update()
me_plane_002 = bpy.data.meshes.new('Plane.002')
me_plane_002.from_pydata([(1.0, 1.0, 0.0), (1.0, -1.0, 0.0), (-1.0, -1.0, 0.0), (-1.0, 1.0, 0.0)], [], [(0, 3, 2, 1)])
_uv = me_plane_002.uv_layers.new(name='UVTex')
_uv.uv.foreach_set('vector', [0.0, 0.0, 1.0, 0.0, 1.0, 1.0, 0.0, 1.0])
me_plane_002.materials.append(mat_hoverglow)
me_plane_002.use_remesh_preserve_volume = False
me_plane_002.use_remesh_preserve_attributes = False
me_plane_002.use_mirror_vertex_groups = False
me_plane_002.update()
me_plane_001 = bpy.data.meshes.new('Plane.001')
me_plane_001.from_pydata([(1.0, 1.0, 0.0), (1.0, -1.0, 0.0), (-1.0, -1.0, 0.0), (-1.0, 1.0, 0.0)], [], [(0, 3, 2, 1)])
_uv = me_plane_001.uv_layers.new(name='UVTex')
_uv.uv.foreach_set('vector', [0.0, 0.0, 1.0, 0.0, 1.0, 1.0, 0.0, 1.0])
me_plane_001.materials.append(mat_hoverglow)
me_plane_001.use_remesh_preserve_volume = False
me_plane_001.use_remesh_preserve_attributes = False
me_plane_001.use_mirror_vertex_groups = False
me_plane_001.update()
me_plane = bpy.data.meshes.new('Plane')
me_plane.from_pydata([(1.0, 1.0, 0.0), (1.0, -1.0, 0.0), (-1.0, -1.0, 0.0), (-1.0, 1.0, 0.0)], [], [(0, 3, 2, 1)])
_uv = me_plane.uv_layers.new(name='UVTex')
_uv.uv.foreach_set('vector', [0.0, 0.0, 1.0, 0.0, 1.0, 1.0, 0.0, 1.0])
me_plane.materials.append(mat_hoverglow)
me_plane.use_remesh_preserve_volume = False
me_plane.use_remesh_preserve_attributes = False
me_plane.use_mirror_vertex_groups = False
me_plane.update()
me_cylinder = bpy.data.meshes.new('Cylinder')
me_cylinder.from_pydata([(1.51e-07, -1.0, 0.1081), (-0.3827, -0.9239, 0.1081), (-0.7071, -0.7071, 0.1081), (-0.9239, -0.3827, 0.1081), (-1.0, 1.192e-08, 0.1081), (-0.9239, 0.3827, 0.1081), (-0.7071, 0.7071, 0.1081), (-0.3827, 0.9239, 0.1081), (6.517e-07, 1.0, 0.1081), (-1.931e-06, -1.0, -0.1081), (-0.3827, -0.9239, -0.1081), (-0.7071, -0.7071, -0.1081), (-0.9239, -0.3827, -0.1081), (-1.0, 2.571e-06, -0.1081), (-0.9239, 0.3827, -0.1081), (-0.7071, 0.7071, -0.1081), (-0.3827, 0.9239, -0.1081), (3.211e-06, 1.0, -0.1081), (-1.858e-06, -0.9658, -0.1567), (-0.3696, -0.8923, -0.1567), (-0.6829, -0.6829, -0.1567), (-0.8923, -0.3696, -0.1567), (-0.9658, 2.495e-06, -0.1567), (-0.8923, 0.3696, -0.1567), (-0.6829, 0.6829, -0.1567), (-0.3696, 0.8923, -0.1567), (3.109e-06, 0.9658, -0.1567), (0.0, 0.01249, -0.2256), (1.503e-07, -0.9664, 0.1589), (-0.3698, -0.8928, 0.1589), (-0.6833, -0.6833, 0.1589), (-0.8928, -0.3698, 0.1589), (-0.9664, 1.051e-08, 0.1589), (-0.8928, 0.3698, 0.1589), (-0.6833, 0.6833, 0.1589), (-0.3698, 0.8928, 0.1589), (6.342e-07, 0.9664, 0.1589), (0.002651, 0.008836, 0.1964)], [], [(0, 1, 10, 9), (1, 2, 11, 10), (2, 3, 12, 11), (3, 4, 13, 12), (4, 5, 14, 13), (5, 6, 15, 14), (6, 7, 16, 15), (7, 8, 17, 16), (9, 10, 19, 18), (10, 11, 20, 19), (11, 12, 21, 20), (12, 13, 22, 21), (13, 14, 23, 22), (14, 15, 24, 23), (15, 16, 25, 24), (16, 17, 26, 25), (18, 19, 27), (19, 20, 27), (20, 21, 27), (21, 22, 27), (22, 23, 27), (23, 24, 27), (24, 25, 27), (25, 26, 27), (1, 0, 28, 29), (2, 1, 29, 30), (3, 2, 30, 31), (4, 3, 31, 32), (5, 4, 32, 33), (6, 5, 33, 34), (7, 6, 34, 35), (8, 7, 35, 36), (29, 28, 37), (30, 29, 37), (31, 30, 37), (32, 31, 37), (33, 32, 37), (34, 33, 37), (35, 34, 37), (36, 35, 37)])
me_cylinder.polygons.foreach_set('use_smooth', [True] * 40)
_uv = me_cylinder.uv_layers.new(name='Source')
_uv.uv.foreach_set('vector', [0.3029, 0.4597, 0.2733, 0.4522, 0.2734, 0.4342, 0.3048, 0.4339, 0.2733, 0.4522, 0.2538, 0.4519, 0.2511, 0.4373, 0.2734, 0.4342, 0.2538, 0.4519, 0.2364, 0.462, 0.2295, 0.446, 0.2511, 0.4373, 0.2364, 0.462, 0.2134, 0.4848, 0.2014, 0.4632, 0.2295, 0.446, 0.2134, 0.4848, 0.1838, 0.5091, 0.171, 0.4928, 0.2014, 0.4632, 0.1838, 0.5091, 0.1663, 0.5322, 0.1546, 0.5228, 0.171, 0.4928, 0.1663, 0.5322, 0.156, 0.5555, 0.1447, 0.5488, 0.1546, 0.5228, 0.156, 0.5555, 0.1473, 0.5825, 0.1345, 0.5741, 0.1447, 0.5488, 0.3048, 0.4339, 0.2734, 0.4342, 0.273, 0.4288, 0.3053, 0.4236, 0.2734, 0.4342, 0.2511, 0.4373, 0.2503, 0.4331, 0.273, 0.4288, 0.2511, 0.4373, 0.2295, 0.446, 0.228, 0.4408, 0.2503, 0.4331, 0.2295, 0.446, 0.2014, 0.4632, 0.1979, 0.4549, 0.228, 0.4408, 0.2014, 0.4632, 0.171, 0.4928, 0.166, 0.4881, 0.1979, 0.4549, 0.171, 0.4928, 0.1546, 0.5228, 0.151, 0.5203, 0.166, 0.4881, 0.1546, 0.5228, 0.1447, 0.5488, 0.1416, 0.5469, 0.151, 0.5203, 0.1447, 0.5488, 0.1345, 0.5741, 0.1316, 0.5704, 0.1416, 0.5469, 0.06311, 0.9128, 0.0507, 0.8751, 0.134, 0.8541, 0.0507, 0.8751, 0.05078, 0.8342, 0.134, 0.8541, 0.05078, 0.8342, 0.06331, 0.7965, 0.134, 0.8541, 0.06331, 0.7965, 0.08641, 0.7677, 0.134, 0.8541, 0.08641, 0.7677, 0.1166, 0.752, 0.134, 0.8541, 0.1166, 0.752, 0.1492, 0.7519, 0.134, 0.8541, 0.1492, 0.7519, 0.1795, 0.7674, 0.134, 0.8541, 0.1795, 0.7674, 0.2026, 0.7962, 0.134, 0.8541, 0.2733, 0.4522, 0.3029, 0.4597, 0.3012, 0.4702, 0.2725, 0.4571, 0.2538, 0.4519, 0.2733, 0.4522, 0.2725, 0.4571, 0.2544, 0.4554, 0.2364, 0.462, 0.2538, 0.4519, 0.2544, 0.4554, 0.2387, 0.4658, 0.2134, 0.4848, 0.2364, 0.462, 0.2387, 0.4658, 0.2181, 0.4924, 0.1838, 0.5091, 0.2134, 0.4848, 0.2181, 0.4924, 0.1868, 0.514, 0.1663, 0.5322, 0.1838, 0.5091, 0.1868, 0.514, 0.1692, 0.535, 0.156, 0.5555, 0.1663, 0.5322, 0.1692, 0.535, 0.1592, 0.5573, 0.1473, 0.5825, 0.156, 0.5555, 0.1592, 0.5573, 0.1517, 0.5847, 0.287, 0.5005, 0.3144, 0.5255, 0.25, 0.6001, 0.2541, 0.4906, 0.287, 0.5005, 0.25, 0.6001, 0.2205, 0.4971, 0.2541, 0.4906, 0.25, 0.6001, 0.1916, 0.5192, 0.2205, 0.4971, 0.25, 0.6001, 0.1715, 0.5534, 0.1916, 0.5192, 0.25, 0.6001, 0.1635, 0.5946, 0.1715, 0.5534, 0.25, 0.6001, 0.1687, 0.6365, 0.1635, 0.5946, 0.25, 0.6001, 0.1863, 0.6728, 0.1687, 0.6365, 0.25, 0.6001])
_uv = me_cylinder.uv_layers.new(name='Dest')
_uv.uv.foreach_set('vector', [0.1306, 0.6848, 0.1315, 0.6421, 0.1545, 0.6416, 0.1557, 0.6848, 0.1315, 0.6421, 0.1316, 0.6012, 0.1544, 0.6009, 0.1545, 0.6416, 0.1316, 0.6012, 0.1319, 0.561, 0.1543, 0.5608, 0.1544, 0.6009, 0.1319, 0.561, 0.1321, 0.5215, 0.1541, 0.5211, 0.1543, 0.5608, 0.1321, 0.5215, 0.1324, 0.4829, 0.1538, 0.4826, 0.1541, 0.5211, 0.1324, 0.4829, 0.1327, 0.4454, 0.1536, 0.4451, 0.1538, 0.4826, 0.1327, 0.4454, 0.133, 0.4087, 0.1535, 0.4084, 0.1536, 0.4451, 0.133, 0.4087, 0.1323, 0.3708, 0.1545, 0.3709, 0.1535, 0.4084, 0.1557, 0.6848, 0.1545, 0.6416, 0.161, 0.6415, 0.1623, 0.6838, 0.1545, 0.6416, 0.1544, 0.6009, 0.1606, 0.6009, 0.161, 0.6415, 0.1544, 0.6009, 0.1543, 0.5608, 0.1607, 0.5608, 0.1606, 0.6009, 0.1543, 0.5608, 0.1541, 0.5211, 0.1602, 0.5211, 0.1607, 0.5608, 0.1541, 0.5211, 0.1538, 0.4826, 0.1598, 0.4825, 0.1602, 0.5211, 0.1538, 0.4826, 0.1536, 0.4451, 0.1594, 0.445, 0.1598, 0.4825, 0.1536, 0.4451, 0.1535, 0.4084, 0.1591, 0.4085, 0.1594, 0.445, 0.1535, 0.4084, 0.1545, 0.3709, 0.1604, 0.3717, 0.1591, 0.4085, 0.08914, 0.7353, 0.09161, 0.7234, 0.1209, 0.7356, 0.09161, 0.7234, 0.09847, 0.7133, 0.1209, 0.7356, 0.09847, 0.7133, 0.1087, 0.7065, 0.1209, 0.7356, 0.1087, 0.7065, 0.1207, 0.7042, 0.1209, 0.7356, 0.1207, 0.7042, 0.1326, 0.7066, 0.1209, 0.7356, 0.1326, 0.7066, 0.1428, 0.7134, 0.1209, 0.7356, 0.1428, 0.7134, 0.1495, 0.7236, 0.1209, 0.7356, 0.1495, 0.7236, 0.1519, 0.7356, 0.1209, 0.7356, 0.1315, 0.6421, 0.1306, 0.6848, 0.1239, 0.6839, 0.1248, 0.642, 0.1316, 0.6012, 0.1315, 0.6421, 0.1248, 0.642, 0.1251, 0.6011, 0.1319, 0.561, 0.1316, 0.6012, 0.1251, 0.6011, 0.1255, 0.561, 0.1321, 0.5215, 0.1319, 0.561, 0.1255, 0.561, 0.1259, 0.5214, 0.1324, 0.4829, 0.1321, 0.5215, 0.1259, 0.5214, 0.1263, 0.4829, 0.1327, 0.4454, 0.1324, 0.4829, 0.1263, 0.4829, 0.1268, 0.4453, 0.133, 0.4087, 0.1327, 0.4454, 0.1268, 0.4453, 0.1272, 0.4087, 0.1323, 0.3708, 0.133, 0.4087, 0.1272, 0.4087, 0.1264, 0.3715, 0.05696, 0.3941, 0.01694, 0.4003, 0.02102, 0.2956, 0.09154, 0.373, 0.05696, 0.3941, 0.02102, 0.2956, 0.1154, 0.3403, 0.09154, 0.373, 0.02102, 0.2956, 0.125, 0.301, 0.1154, 0.3403, 0.02102, 0.2956, 0.1188, 0.2609, 0.125, 0.301, 0.02102, 0.2956, 0.09782, 0.2263, 0.1188, 0.2609, 0.02102, 0.2956, 0.06516, 0.2024, 0.09782, 0.2263, 0.02102, 0.2956, 0.02583, 0.1928, 0.06516, 0.2024, 0.02102, 0.2956])
_uv.active_render = True
me_cylinder.materials.append(mat_paint)
me_cylinder.use_remesh_preserve_volume = False
me_cylinder.use_remesh_preserve_attributes = False
me_cylinder.use_mirror_vertex_groups = False
me_cylinder.update()
me_cube = bpy.data.meshes.new('Cube')
me_cube.from_pydata([(-4.322, 9.604, -2.152), (-4.87, 8.282, -2.152), (-4.322, 6.959, -2.152), (-3.0, 6.412, -2.152), (-1.678, 6.959, -2.152), (-1.13, 8.282, -2.152), (-1.678, 9.604, -2.152), (-3.0, 10.15, -2.152), (-4.197, 9.495, -0.9405), (-4.705, 8.27, -0.9405), (-4.197, 7.046, -0.9405), (-2.972, 6.538, -0.9405), (-1.748, 7.046, -0.9405), (-1.24, 8.27, -0.9405), (-1.748, 9.495, -0.9405), (-2.972, 10.0, -0.9405), (-3.0, 8.282, -2.152), (-5.007, 8.27, -1.546), (-4.411, 9.709, -1.546), (-4.411, 6.832, -1.546), (-2.972, 6.236, -1.546), (-1.534, 6.832, -1.546), (-0.9378, 8.27, -1.546), (-1.534, 9.709, -1.546), (-2.972, 10.31, -1.546), (-3.601, 8.876, -0.9405), (-3.845, 8.287, -0.9405), (-3.601, 7.697, -0.9405), (-3.012, 7.453, -0.9405), (-2.422, 7.697, -0.9405), (-2.178, 8.287, -0.9405), (-2.422, 8.876, -0.9405), (-3.012, 9.12, -0.9405), (-3.845, 8.287, 0.8799), (-3.601, 8.876, 0.8799), (-3.601, 7.697, 0.8799), (-3.012, 7.453, 0.8799), (-2.422, 7.697, 0.8799), (-2.178, 8.287, 0.8799), (-2.422, 8.876, 0.8799), (-3.012, 9.12, 0.8799), (-4.838, 8.326, -0.8322), (-4.139, 8.323, -0.8322), (-3.834, 9.058, -0.8322), (-4.33, 9.55, -0.8322), (-4.544, 9.764, -1.437), (-4.445, 9.655, -2.052), (-5.14, 8.326, -1.437), (-4.993, 8.333, -2.052), (0.0, 12.05, 4.679), (-0.658, 12.18, 4.679), (-1.216, 12.55, 4.679), (-1.589, 13.11, 4.679), (-1.72, 13.77, 4.679), (-1.589, 14.43, 4.679), (-1.216, 14.99, 4.679), (-0.658, 15.36, 4.679), (0.0, 15.49, 4.679), (0.0, 11.69, 4.679), (-0.7948, 11.85, 4.679), (-1.469, 12.3, 4.679), (-1.919, 12.97, 4.679), (-2.077, 13.77, 4.679), (-1.919, 14.56, 4.679), (-1.469, 15.24, 4.679), (-0.7948, 15.69, 4.679), (0.0, 15.85, 4.679), (0.0, 11.47, 4.407), (-0.8809, 11.64, 4.407), (-1.628, 12.14, 4.407), (-2.127, 12.89, 4.407), (-2.302, 13.77, 4.407), (-2.127, 14.65, 4.407), (-1.628, 15.4, 4.407), (-0.8809, 15.9, 4.407), (0.0, 16.07, 4.407), (0.0, 11.38, 4.006), (-1.169, 11.65, 4.039), (-1.811, 11.85, 4.208), (-2.763, 12.63, 3.84), (-2.99, 13.77, 3.96), (-2.763, 14.91, 4.08), (-2.114, 15.87, 4.181), (-1.144, 16.52, 4.249), (3.647e-18, 16.74, 4.273), (-1.91, 11.4, 3.442), (-3.347, 11.84, 2.895), (-3.88, 13.95, 3.373), (-3.584, 15.41, 3.619), (-2.743, 16.65, 3.828), (-1.485, 17.48, 3.967), (-3.018e-09, 17.77, 4.016), (-3.788, 12.29, 2.24), (-4.459, 14.27, 2.756), (-4.12, 15.93, 3.126), (-3.153, 17.35, 3.44), (-1.706, 18.29, 3.649), (-9.521e-09, 18.62, 3.723), (-4.465, 12.82, 1.444), (-4.832, 14.62, 1.845), (-4.465, 16.43, 2.246), (-3.417, 17.96, 2.587), (-1.849, 18.98, 2.814), (-1.678e-08, 19.34, 2.894), (-4.284, 12.86, 1.167), (-4.636, 14.59, 1.552), (-4.284, 16.32, 1.936), (-3.278, 17.79, 2.263), (-1.774, 18.77, 2.481), (-1.55e-08, 19.12, 2.557), (-2.573, 6.108, -0.949), (-1.993, 1.398, 0.348), (-2.409, 6.108, 0.6067), (0.0, 0.4264, -0.9201), (0.0, 10.5, -1.0), (-1.122, 10.21, -1.0), (0.0, 1.398, 0.803), (0.0, 6.104, 1.35), (-0.7125, 6.101, 1.351), (-0.7125, 1.398, 0.803), (-0.7125, 0.9214, 0.6738), (-0.7125, 0.7003, 0.348), (0.0, 0.9214, 0.6738), (0.0, 0.7003, 0.348), (0.0, 7.17, 1.528), (-0.7125, 7.178, 1.531), (-2.415, 7.171, 1.096), (-2.668, 7.175, -0.9615), (-2.474, 3.008, -0.9201), (-1.993, 3.008, 0.348), (-0.8123, 3.008, 0.348), (0.0, 4.619, 1.145), (-0.7125, 4.619, 1.145), (-1.993, 4.619, 0.348), (-0.8123, 4.619, 0.348), (-0.8123, 1.398, 0.348), (-0.8183, 6.106, 0.6072), (-2.224, 9.527, -1.0), (-0.8059, 7.19, 1.095), (0.0, 3.008, -0.9201), (-1.051, 3.008, 0.348), (-1.051, 4.619, 0.348), (-1.771, 4.619, -0.2875), (-1.771, 3.008, -0.2875), (-2.474, 3.008, -0.6919), (-3.752, 3.008, -0.8336), (-2.474, 4.619, -0.6919), (-2.007, 0.9033, -0.9201), (-0.7125, 0.4264, -0.9201), (-0.821, 0.9033, -0.9201), (-2.525, 6.117, 0.3167), (-2.224, 9.527, 1.358), (-2.65, 7.605, 0.7631), (-3.752, 3.008, -0.9201), (-2.474, 4.619, -0.9201), (-5.309, 4.562, -0.9201), (-5.247, 3.675, -0.9201), (-5.309, 4.562, -0.6919), (-5.247, 3.675, -0.8336), (-1.262, 9.527, 2.462), (-1.262, 9.527, 1.91), (-0.694, 10.68, 2.851), (-0.694, 10.82, 3.626), (-0.694, 11.25, 3.403), (-0.694, 11.09, 2.851), (-0.514, 10.68, 3.812), (0.0, 10.68, 3.889), (-0.626, 10.46, 3.458), (-0.9265, 9.555, 2.607), (-0.4945, 8.267, 2.07), (0.0, 8.259, 2.067), (0.0, 8.389, 2.432), (-0.3687, 8.389, 2.429), (-0.7187, 9.171, 3.06), (-0.4307, 10.42, 3.637), (0.0, 10.42, 3.637), (0.0, 8.914, 3.318), (-2.946, 9.711, 1.91), (-2.898, 6.713, 0.4957), (-1.885, 11.17, 2.658), (-0.9486, 11.22, 2.719), (-3.076, 11.26, 2.658), (-3.812, 11.37, 1.095), (-1.92, 10.93, 3.097), (-1.818, 9.527, 1.91), (-1.122, 10.21, 1.358), (0.0, 10.5, 1.358), (-1.302, 11.33, 3.422), (-3.464, 8.387, 1.231), (-4.378, 8.306, 1.056), (-3.671, 9.804, 1.353), (-3.497, 11.28, 1.85), (-4.07, 9.895, 0.8111), (-3.658, 11.24, 0.8093), (-4.733, 8.184, 0.7378), (-4.003, 7.042, 0.5878), (-0.283, 12.11, 4.679), (-0.3418, 11.76, 4.679), (-0.3788, 11.54, 4.407), (-0.5279, 11.45, 3.869)], [], [(1, 0, 16), (16, 2, 1), (16, 3, 2), (16, 4, 3), (16, 5, 4), (16, 6, 5), (16, 7, 6), (16, 0, 7), (1, 2, 19, 17), (17, 19, 10, 9), (2, 3, 20, 19), (19, 20, 11, 10), (3, 4, 21, 20), (20, 21, 12, 11), (4, 5, 22, 21), (21, 22, 13, 12), (5, 6, 23, 22), (22, 23, 14, 13), (6, 7, 24, 23), (23, 24, 15, 14), (8, 15, 24, 18), (7, 0, 18, 24), (10, 27, 26, 9), (11, 28, 27, 10), (12, 29, 28, 11), (13, 30, 29, 12), (14, 31, 30, 13), (15, 32, 31, 14), (8, 25, 32, 15), (26, 33, 34, 25), (27, 35, 33, 26), (28, 36, 35, 27), (29, 37, 36, 28), (30, 38, 37, 29), (31, 39, 38, 30), (32, 40, 39, 31), (25, 34, 40, 32), (26, 42, 41, 9), (25, 43, 42, 26), (8, 44, 43, 25), (18, 45, 44, 8), (0, 46, 45, 18), (9, 41, 47, 17), (17, 47, 48, 1), (46, 0, 1, 48), (41, 42, 43, 44), (45, 47, 41, 44), (46, 48, 47, 45), (51, 60, 59, 50), (52, 61, 60, 51), (53, 62, 61, 52), (53, 54, 63, 62), (55, 64, 63, 54), (56, 65, 64, 55), (57, 66, 65, 56), (60, 69, 68, 59), (61, 70, 69, 60), (62, 71, 70, 61), (62, 63, 72, 71), (64, 73, 72, 63), (65, 74, 73, 64), (66, 75, 74, 65), (69, 78, 77, 68), (70, 79, 78, 69), (71, 80, 79, 70), (71, 72, 81, 80), (73, 82, 81, 72), (74, 83, 82, 73), (75, 84, 83, 74), (79, 86, 85, 78), (80, 87, 86, 79), (80, 81, 88, 87), (82, 89, 88, 81), (83, 90, 89, 82), (84, 91, 90, 83), (87, 93, 92, 86), (87, 88, 94, 93), (89, 95, 94, 88), (90, 96, 95, 89), (91, 97, 96, 90), (93, 99, 98, 92), (93, 94, 100, 99), (95, 101, 100, 94), (96, 102, 101, 95), (97, 103, 102, 96), (99, 105, 104, 98), (99, 100, 106, 105), (101, 107, 106, 100), (102, 108, 107, 101), (103, 109, 108, 102), (119, 135, 121, 120), (116, 119, 120, 122), (149, 113, 148), (121, 123, 122, 120), (118, 117, 124, 125), (139, 115, 114), (136, 118, 125, 138), (149, 139, 113), (130, 135, 119, 132), (132, 119, 116, 131), (136, 134, 132, 118), (134, 130, 132), (118, 132, 131, 117), (138, 126, 112, 136), (160, 184, 138), (184, 177, 126, 138), (139, 110, 127), (137, 139, 127), (137, 115, 139), (149, 147, 128, 139), (111, 135, 140, 129), (135, 130, 140), (110, 139, 154), (133, 141, 136, 112), (141, 134, 136), (140, 130, 134, 141), (140, 141, 142, 143), (143, 142, 146, 144), (144, 146, 145), (135, 149, 148, 121), (121, 148, 113, 123), (129, 144, 147, 111), (147, 144, 128), (149, 135, 111, 147), (126, 152, 150, 112), (110, 150, 152, 127), (151, 137, 127, 152), (112, 150, 146, 133), (150, 110, 154, 146), (141, 133, 146, 142), (129, 140, 143, 144), (128, 144, 145, 153), (128, 154, 139), (128, 153, 154), (154, 153, 156, 155), (146, 154, 155, 157), (153, 145, 158, 156), (145, 146, 157, 158), (158, 157, 155, 156), (138, 125, 159, 160), (160, 159, 162, 161), (161, 162, 163, 164), (163, 162, 165, 199), (165, 166, 76, 199), (166, 165, 174, 175), (165, 162, 167, 174), (162, 159, 168, 167), (159, 125, 169, 168), (125, 124, 170, 169), (169, 170, 171, 172), (168, 169, 172, 173), (167, 168, 173, 174), (171, 176, 173, 172), (173, 176, 175, 174), (126, 177, 188), (126, 188, 195, 178), (184, 160, 180, 179), (160, 161, 164, 180), (183, 85, 86, 181), (177, 184, 183, 181), (137, 151, 185, 115), (115, 185, 186, 114), (199, 77, 187, 163), (77, 78, 85, 187), (180, 164, 163, 187), (85, 179, 180, 187), (184, 179, 85, 183), (181, 191, 190, 177), (191, 182, 192, 190), (86, 92, 191, 181), (92, 98, 182, 191), (177, 190, 189, 188), (190, 192, 194, 189), (188, 189, 195), (189, 194, 195), (192, 182, 193), (182, 98, 104, 193), (49, 196, 197, 58), (196, 50, 59, 197), (68, 198, 197, 59), (198, 67, 58, 197), (77, 199, 198, 68), (199, 76, 67, 198)])
me_cube.polygons.foreach_set('use_smooth', [True] * 183)
_uv = me_cube.uv_layers.new(name='Dest')
_uv.uv.foreach_set('vector', [0.1329, 0.7073, 0.1504, 0.7248, 0.1205, 0.7372, 0.1205, 0.7372, 0.1082, 0.7073, 0.1329, 0.7073, 0.1205, 0.7372, 0.09071, 0.7248, 0.1082, 0.7073, 0.1205, 0.7372, 0.09071, 0.7495, 0.09071, 0.7248, 0.1205, 0.7372, 0.1082, 0.767, 0.09071, 0.7495, 0.1205, 0.7372, 0.1329, 0.767, 0.1082, 0.767, 0.1205, 0.7372, 0.1504, 0.7495, 0.1329, 0.767, 0.1205, 0.7372, 0.1504, 0.7248, 0.1504, 0.7495, 0.02328, 0.1691, 0.06176, 0.1876, 0.0534, 0.2027, 0.01412, 0.1852, 0.01412, 0.1852, 0.0534, 0.2027, 0.04478, 0.2177, 0.009342, 0.2063, 0.06176, 0.1876, 0.09589, 0.214, 0.08284, 0.2269, 0.0534, 0.2027, 0.0534, 0.2027, 0.08284, 0.2269, 0.06941, 0.2375, 0.04478, 0.2177, 0.09589, 0.214, 0.1206, 0.2525, 0.1028, 0.2601, 0.08284, 0.2269, 0.08284, 0.2269, 0.1028, 0.2601, 0.08597, 0.2658, 0.06941, 0.2375, 0.1206, 0.2525, 0.1311, 0.2997, 0.1098, 0.299, 0.1028, 0.2601, 0.1028, 0.2601, 0.1098, 0.299, 0.09206, 0.2988, 0.08597, 0.2658, 0.1311, 0.2997, 0.1179, 0.3454, 0.1014, 0.3367, 0.1098, 0.299, 0.1098, 0.299, 0.1014, 0.3367, 0.08545, 0.3306, 0.09206, 0.2988, 0.1179, 0.3454, 0.09172, 0.3799, 0.08044, 0.3672, 0.1014, 0.3367, 0.1014, 0.3367, 0.08044, 0.3672, 0.06848, 0.3563, 0.08545, 0.3306, 0.04371, 0.3744, 0.06848, 0.3563, 0.08044, 0.3672, 0.05, 0.3884, 0.09172, 0.3799, 0.05601, 0.4037, 0.05, 0.3884, 0.08044, 0.3672, 0.04478, 0.2177, 0.03259, 0.2396, 0.01247, 0.2342, 0.009342, 0.2063, 0.06941, 0.2375, 0.04777, 0.2546, 0.03259, 0.2396, 0.04478, 0.2177, 0.08597, 0.2658, 0.05673, 0.2759, 0.04777, 0.2546, 0.06941, 0.2375, 0.09206, 0.2988, 0.06288, 0.2984, 0.05673, 0.2759, 0.08597, 0.2658, 0.08545, 0.3306, 0.06025, 0.3207, 0.06288, 0.2984, 0.09206, 0.2988, 0.06848, 0.3563, 0.05022, 0.3394, 0.06025, 0.3207, 0.08545, 0.3306, 0.04371, 0.3744, 0.03502, 0.3515, 0.05022, 0.3394, 0.06848, 0.3563, 0.1397, 0.1017, 0.1393, 0.01211, 0.1492, 0.01191, 0.1497, 0.1015, 0.1298, 0.1019, 0.1294, 0.0123, 0.1393, 0.01211, 0.1397, 0.1017, 0.1199, 0.1021, 0.1195, 0.0125, 0.1294, 0.0123, 0.1298, 0.1019, 0.11, 0.1023, 0.1095, 0.0127, 0.1195, 0.0125, 0.1199, 0.1021, 0.1, 0.1025, 0.09959, 0.0129, 0.1095, 0.0127, 0.11, 0.1023, 0.1695, 0.1011, 0.1691, 0.01152, 0.179, 0.01132, 0.1795, 0.1009, 0.1596, 0.1013, 0.1592, 0.01171, 0.1691, 0.01152, 0.1695, 0.1011, 0.1497, 0.1015, 0.1492, 0.01191, 0.1592, 0.01171, 0.1596, 0.1013, 0.01399, 0.3592, 0.01744, 0.3676, 0.01982, 0.384, 0.01579, 0.3827, 0.03502, 0.3515, 0.03582, 0.3614, 0.01744, 0.3676, 0.01399, 0.3592, 0.04371, 0.3744, 0.04089, 0.3774, 0.03582, 0.3614, 0.03502, 0.3515, 0.05, 0.3884, 0.0463, 0.3876, 0.04089, 0.3774, 0.04371, 0.3744, 0.05601, 0.4037, 0.05194, 0.4001, 0.0463, 0.3876, 0.05, 0.3884, 0.01579, 0.3827, 0.01982, 0.384, 0.02034, 0.3958, 0.01751, 0.3987, 0.01751, 0.3987, 0.02034, 0.3958, 0.02379, 0.4093, 0.02282, 0.414, 0.05194, 0.4001, 0.05601, 0.4037, 0.02282, 0.414, 0.02379, 0.4093, 0.01982, 0.384, 0.01744, 0.3676, 0.03582, 0.3614, 0.04089, 0.3774, 0.0463, 0.3876, 0.02034, 0.3958, 0.01982, 0.384, 0.04089, 0.3774, 0.05194, 0.4001, 0.02379, 0.4093, 0.02034, 0.3958, 0.0463, 0.3876, 0.535, 0.5747, 0.5509, 0.5894, 0.5135, 0.6193, 0.5023, 0.6005, 0.5583, 0.5408, 0.5774, 0.5501, 0.5509, 0.5894, 0.535, 0.5747, 0.571, 0.5022, 0.5915, 0.5056, 0.5774, 0.5501, 0.5583, 0.5408, 0.571, 0.5022, 0.5715, 0.4617, 0.5925, 0.4591, 0.5915, 0.5056, 0.5604, 0.4223, 0.58, 0.4136, 0.5925, 0.4591, 0.5715, 0.4617, 0.538, 0.3877, 0.5543, 0.3731, 0.58, 0.4136, 0.5604, 0.4223, 0.5058, 0.3617, 0.516, 0.3421, 0.5543, 0.3731, 0.538, 0.3877, 0.5509, 0.5894, 0.5667, 0.6039, 0.5245, 0.637, 0.5135, 0.6193, 0.5774, 0.5501, 0.5959, 0.5589, 0.5667, 0.6039, 0.5509, 0.5894, 0.5915, 0.5056, 0.6118, 0.5089, 0.5959, 0.5589, 0.5774, 0.5501, 0.5915, 0.5056, 0.5925, 0.4591, 0.613, 0.4564, 0.6118, 0.5089, 0.58, 0.4136, 0.5991, 0.4051, 0.613, 0.4564, 0.5925, 0.4591, 0.5543, 0.3731, 0.5702, 0.3592, 0.5991, 0.4051, 0.58, 0.4136, 0.516, 0.3421, 0.5278, 0.3235, 0.5702, 0.3592, 0.5543, 0.3731, 0.5667, 0.6039, 0.5814, 0.6215, 0.5501, 0.6476, 0.5245, 0.637, 0.5959, 0.5589, 0.6439, 0.5816, 0.5814, 0.6215, 0.5667, 0.6039, 0.6118, 0.5089, 0.6587, 0.5162, 0.6439, 0.5816, 0.5959, 0.5589, 0.6118, 0.5089, 0.613, 0.4564, 0.656, 0.4511, 0.6587, 0.5162, 0.5991, 0.4051, 0.637, 0.3888, 0.656, 0.4511, 0.613, 0.4564, 0.5702, 0.3592, 0.6014, 0.3324, 0.637, 0.3888, 0.5991, 0.4051, 0.5278, 0.3235, 0.548, 0.2866, 0.6014, 0.3324, 0.5702, 0.3592, 0.6439, 0.5816, 0.7007, 0.6386, 0.6078, 0.6672, 0.5814, 0.6215, 0.6587, 0.5162, 0.717, 0.5149, 0.7007, 0.6386, 0.6439, 0.5816, 0.6587, 0.5162, 0.656, 0.4511, 0.7111, 0.4368, 0.717, 0.5149, 0.637, 0.3888, 0.688, 0.3623, 0.7111, 0.4368, 0.656, 0.4511, 0.6014, 0.3324, 0.6468, 0.2928, 0.688, 0.3623, 0.637, 0.3888, 0.548, 0.2866, 0.5833, 0.2302, 0.6468, 0.2928, 0.6014, 0.3324, 0.717, 0.5149, 0.7626, 0.5044, 0.7517, 0.6219, 0.7007, 0.6386, 0.717, 0.5149, 0.7111, 0.4368, 0.7523, 0.4188, 0.7626, 0.5044, 0.688, 0.3623, 0.7261, 0.3377, 0.7523, 0.4188, 0.7111, 0.4368, 0.6468, 0.2928, 0.683, 0.2609, 0.7261, 0.3377, 0.688, 0.3623, 0.5833, 0.2302, 0.6176, 0.1854, 0.683, 0.2609, 0.6468, 0.2928, 0.7626, 0.5044, 0.8151, 0.4937, 0.814, 0.5953, 0.7517, 0.6219, 0.7626, 0.5044, 0.7523, 0.4188, 0.8023, 0.3997, 0.8151, 0.4937, 0.7261, 0.3377, 0.7735, 0.3106, 0.8023, 0.3997, 0.7523, 0.4188, 0.683, 0.2609, 0.7287, 0.2261, 0.7735, 0.3106, 0.7261, 0.3377, 0.6176, 0.1854, 0.6691, 0.1386, 0.7287, 0.2261, 0.683, 0.2609, 0.8151, 0.4937, 0.8339, 0.4977, 0.8326, 0.5998, 0.814, 0.5953, 0.8151, 0.4937, 0.8023, 0.3997, 0.8222, 0.4001, 0.8339, 0.4977, 0.7735, 0.3106, 0.7939, 0.3061, 0.8222, 0.4001, 0.8023, 0.3997, 0.7287, 0.2261, 0.7489, 0.2166, 0.7939, 0.3061, 0.7735, 0.3106, 0.6691, 0.1386, 0.6916, 0.1278, 0.7489, 0.2166, 0.7287, 0.2261, 0.8748, 0.8457, 0.9049, 0.8558, 0.8811, 0.8931, 0.8733, 0.8728, 0.8262, 0.847, 0.8748, 0.8457, 0.8733, 0.8728, 0.8315, 0.8832, 0.03034, 0.5483, 0.01669, 0.5401, 0.02862, 0.5403, 0.8811, 0.8931, 0.8403, 0.9089, 0.8315, 0.8832, 0.8733, 0.8728, 0.9136, 0.5048, 0.8606, 0.5035, 0.861, 0.4215, 0.913, 0.418, 0.01616, 0.5834, 0.03256, 0.706, 0.01341, 0.7105, 0.9537, 0.5167, 0.9136, 0.5048, 0.913, 0.418, 0.9452, 0.4299, 0.03034, 0.5483, 0.01616, 0.5834, 0.01669, 0.5401, 0.9239, 0.7444, 0.9049, 0.8558, 0.8748, 0.8457, 0.9087, 0.6209, 0.9087, 0.6209, 0.8748, 0.8457, 0.8262, 0.847, 0.8556, 0.6164, 0.9537, 0.5167, 0.9429, 0.6283, 0.9087, 0.6209, 0.9136, 0.5048, 0.9429, 0.6283, 0.9239, 0.7444, 0.9087, 0.6209, 0.9136, 0.5048, 0.9087, 0.6209, 0.8556, 0.6164, 0.8606, 0.5035, 0.1721, 0.2437, 0.3075, 0.2444, 0.3075, 0.343, 0.1736, 0.3438, 0.2094, 0.03521, 0.2561, 0.03496, 0.1721, 0.2437, 0.2561, 0.03496, 0.3511, 0.0198, 0.3075, 0.2444, 0.1721, 0.2437, 0.01616, 0.5834, 0.05861, 0.6358, 0.05991, 0.655, 0.05152, 0.6948, 0.01616, 0.5834, 0.05991, 0.655, 0.05152, 0.6948, 0.03256, 0.706, 0.01616, 0.5834, 0.03034, 0.5483, 0.0502, 0.5485, 0.05758, 0.5839, 0.01616, 0.5834, 0.2744, 0.7414, 0.175, 0.7419, 0.1944, 0.6063, 0.2737, 0.6059, 0.175, 0.7419, 0.1744, 0.6064, 0.1944, 0.6063, 0.05861, 0.6358, 0.01616, 0.5834, 0.05726, 0.6108, 0.273, 0.4704, 0.1938, 0.4707, 0.1736, 0.3438, 0.3075, 0.343, 0.1938, 0.4707, 0.1737, 0.4708, 0.1736, 0.3438, 0.1944, 0.6063, 0.1744, 0.6064, 0.1737, 0.4708, 0.1938, 0.4707, 0.1944, 0.6063, 0.1938, 0.4707, 0.2746, 0.4703, 0.2753, 0.6059, 0.2753, 0.6059, 0.2746, 0.4703, 0.3428, 0.47, 0.3435, 0.6055, 0.3435, 0.6055, 0.3428, 0.47, 0.441, 0.5957, 0.9049, 0.8558, 0.9484, 0.9356, 0.9254, 0.9599, 0.8811, 0.8931, 0.8811, 0.8931, 0.9254, 0.9599, 0.8831, 0.9855, 0.8403, 0.9089, 0.3971, 0.6841, 0.4379, 0.7715, 0.2762, 0.8559, 0.2744, 0.7414, 0.2762, 0.8559, 0.4379, 0.7715, 0.4464, 0.7937, 0.1764, 0.8564, 0.175, 0.7419, 0.2744, 0.7414, 0.2762, 0.8559, 0.01387, 0.8645, 0.02411, 0.8513, 0.0375, 0.893, 0.02876, 0.8939, 0.07309, 0.8925, 0.0375, 0.893, 0.02411, 0.8513, 0.07288, 0.8623, 0.006348, 0.7962, 0.0727, 0.795, 0.07288, 0.8623, 0.02411, 0.8513, 0.02876, 0.8939, 0.0375, 0.893, 0.06661, 0.9346, 0.03451, 0.9376, 0.0375, 0.893, 0.07309, 0.8925, 0.07304, 0.9345, 0.06661, 0.9346, 0.02567, 0.9626, 0.03451, 0.9376, 0.06661, 0.9346, 0.04928, 0.9494, 0.3971, 0.6841, 0.4483, 0.6236, 0.45, 0.7043, 0.4379, 0.7715, 0.3474, 0.6236, 0.3435, 0.6055, 0.441, 0.5957, 0.4458, 0.6077, 0.05758, 0.5839, 0.05726, 0.6108, 0.01616, 0.5834, 0.05758, 0.5839, 0.07899, 0.5841, 0.05726, 0.6108, 0.05726, 0.6108, 0.07899, 0.5841, 0.1039, 0.5956, 0.1047, 0.6104, 0.3428, 0.47, 0.3464, 0.4469, 0.5215, 0.4788, 0.505, 0.4972, 0.4458, 0.6077, 0.441, 0.5957, 0.518, 0.5439, 0.528, 0.5504, 0.441, 0.5957, 0.3428, 0.47, 0.505, 0.4972, 0.518, 0.5439, 0.518, 0.5439, 0.505, 0.4972, 0.5215, 0.4788, 0.528, 0.5504, 0.9452, 0.4299, 0.913, 0.418, 0.9438, 0.2188, 0.9798, 0.2361, 0.9798, 0.2361, 0.9438, 0.2188, 0.8998, 0.08552, 0.9536, 0.1259, 0.9536, 0.1259, 0.8998, 0.08552, 0.9374, 0.06691, 0.969, 0.09809, 0.9374, 0.06691, 0.8998, 0.08552, 0.8844, 0.08344, 0.9013, 0.02488, 0.8844, 0.08344, 0.835, 0.07414, 0.854, 0.01612, 0.9013, 0.02488, 0.835, 0.07414, 0.8844, 0.08344, 0.8738, 0.1048, 0.8372, 0.1038, 0.8844, 0.08344, 0.8998, 0.08552, 0.8931, 0.1202, 0.8738, 0.1048, 0.8998, 0.08552, 0.9438, 0.2188, 0.9205, 0.213, 0.8931, 0.1202, 0.9438, 0.2188, 0.913, 0.418, 0.8887, 0.3164, 0.9205, 0.213, 0.913, 0.418, 0.861, 0.4215, 0.8477, 0.3301, 0.8887, 0.3164, 0.8887, 0.3164, 0.8477, 0.3301, 0.8371, 0.3054, 0.8669, 0.2922, 0.9205, 0.213, 0.8887, 0.3164, 0.8669, 0.2922, 0.8665, 0.225, 0.8931, 0.1202, 0.9205, 0.213, 0.8665, 0.225, 0.8738, 0.1048, 0.8371, 0.3054, 0.8161, 0.2282, 0.8665, 0.225, 0.8669, 0.2922, 0.8665, 0.225, 0.8161, 0.2282, 0.8372, 0.1038, 0.8738, 0.1048, 0.3075, 0.2444, 0.3511, 0.0198, 0.398, 0.1439, 0.3075, 0.2444, 0.398, 0.1439, 0.4461, 0.2678, 0.3554, 0.3026, 0.6483, 0.823, 0.6154, 0.8312, 0.5727, 0.7289, 0.6253, 0.7147, 0.6154, 0.8312, 0.5533, 0.7575, 0.556, 0.7331, 0.5727, 0.7289, 0.6177, 0.7015, 0.6078, 0.6672, 0.7007, 0.6386, 0.6949, 0.6801, 0.7044, 0.7871, 0.6393, 0.8122, 0.6177, 0.7015, 0.6949, 0.6801, 0.0727, 0.795, 0.006348, 0.7962, 0.005682, 0.7597, 0.07203, 0.7585, 0.07203, 0.7585, 0.005682, 0.7597, 0.005088, 0.7271, 0.07144, 0.7259, 0.519, 0.6773, 0.5501, 0.6476, 0.5742, 0.684, 0.541, 0.7022, 0.5501, 0.6476, 0.5814, 0.6215, 0.6078, 0.6672, 0.5742, 0.684, 0.5727, 0.7289, 0.556, 0.7331, 0.541, 0.7022, 0.5742, 0.684, 0.6078, 0.6672, 0.6253, 0.7147, 0.5727, 0.7289, 0.5742, 0.684, 0.6393, 0.8122, 0.5894, 0.7135, 0.6078, 0.6672, 0.6177, 0.7015, 0.6949, 0.6801, 0.753, 0.6932, 0.7596, 0.7926, 0.7044, 0.7871, 0.753, 0.6932, 0.8099, 0.7009, 0.7985, 0.8001, 0.7596, 0.7926, 0.7007, 0.6386, 0.7517, 0.6219, 0.753, 0.6932, 0.6949, 0.6801, 0.7517, 0.6219, 0.814, 0.5953, 0.8099, 0.7009, 0.753, 0.6932, 0.3511, 0.0198, 0.428, 0.02659, 0.4729, 0.1565, 0.398, 0.1439, 0.428, 0.02659, 0.486, 0.02369, 0.5098, 0.1732, 0.4729, 0.1565, 0.398, 0.1439, 0.4729, 0.1565, 0.4461, 0.2678, 0.4729, 0.1565, 0.5098, 0.1732, 0.4461, 0.2678, 0.7985, 0.8001, 0.8099, 0.7009, 0.8276, 0.7164, 0.8099, 0.7009, 0.814, 0.5953, 0.8326, 0.5998, 0.8276, 0.7164, 0.4633, 0.6168, 0.48, 0.6097, 0.4879, 0.6301, 0.468, 0.6389, 0.48, 0.6097, 0.5023, 0.6005, 0.5135, 0.6193, 0.4879, 0.6301, 0.5245, 0.637, 0.4965, 0.65, 0.4879, 0.6301, 0.5135, 0.6193, 0.4965, 0.65, 0.4747, 0.6601, 0.468, 0.6389, 0.4879, 0.6301, 0.5501, 0.6476, 0.519, 0.6773, 0.4965, 0.65, 0.5245, 0.637, 0.519, 0.6773, 0.4848, 0.684, 0.4747, 0.6601, 0.4965, 0.65])
_uv.active_render = True
_uv = me_cube.uv_layers.new(name='Source')
_uv.uv.foreach_set('vector', [0.05627, 0.0715, 0.07209, 0.08816, 0.04809, 0.1037, 0.04809, 0.1037, 0.03566, 0.07369, 0.05627, 0.0715, 0.04809, 0.1037, 0.02233, 0.09347, 0.03566, 0.07369, 0.04809, 0.1037, 0.02409, 0.1192, 0.02233, 0.09347, 0.04809, 0.1037, 0.03991, 0.1359, 0.02409, 0.1192, 0.04809, 0.1037, 0.06052, 0.1337, 0.03991, 0.1359, 0.04809, 0.1037, 0.07385, 0.1139, 0.06052, 0.1337, 0.04809, 0.1037, 0.07209, 0.08816, 0.07385, 0.1139, 0.3176, 0.4056, 0.296, 0.3867, 0.3035, 0.3776, 0.3235, 0.3938, 0.3235, 0.3938, 0.3035, 0.3776, 0.3104, 0.3696, 0.3266, 0.3795, 0.296, 0.3867, 0.2818, 0.3563, 0.2937, 0.3522, 0.3035, 0.3776, 0.3035, 0.3776, 0.2937, 0.3522, 0.3041, 0.3506, 0.3104, 0.3696, 0.2818, 0.3563, 0.2812, 0.3144, 0.2955, 0.3199, 0.2937, 0.3522, 0.2937, 0.3522, 0.2955, 0.3199, 0.3074, 0.3255, 0.3041, 0.3506, 0.2812, 0.3144, 0.3001, 0.2777, 0.311, 0.2921, 0.2955, 0.3199, 0.2955, 0.3199, 0.311, 0.2921, 0.3199, 0.304, 0.3074, 0.3255, 0.3001, 0.2777, 0.3307, 0.2552, 0.3352, 0.2736, 0.311, 0.2921, 0.311, 0.2921, 0.3352, 0.2736, 0.3407, 0.2906, 0.3199, 0.304, 0.3307, 0.2552, 0.3637, 0.2455, 0.3632, 0.2651, 0.3352, 0.2736, 0.3352, 0.2736, 0.3632, 0.2651, 0.3638, 0.2832, 0.3407, 0.2906, 0.3867, 0.2907, 0.3638, 0.2832, 0.3632, 0.2651, 0.3913, 0.2737, 0.3637, 0.2455, 0.3955, 0.2579, 0.3913, 0.2737, 0.3632, 0.2651, 0.3104, 0.3696, 0.3184, 0.36, 0.3244, 0.3619, 0.3266, 0.3795, 0.3041, 0.3506, 0.3187, 0.3501, 0.3184, 0.36, 0.3104, 0.3696, 0.3074, 0.3255, 0.3261, 0.335, 0.3187, 0.3501, 0.3041, 0.3506, 0.3199, 0.304, 0.333, 0.3248, 0.3261, 0.335, 0.3074, 0.3255, 0.3407, 0.2906, 0.3506, 0.3204, 0.333, 0.3248, 0.3199, 0.304, 0.3638, 0.2832, 0.3636, 0.3086, 0.3506, 0.3204, 0.3407, 0.2906, 0.3867, 0.2907, 0.3735, 0.3138, 0.3636, 0.3086, 0.3638, 0.2832, 0.3529, 0.4236, 0.3542, 0.3345, 0.3604, 0.3343, 0.3591, 0.4235, 0.3467, 0.4238, 0.348, 0.3346, 0.3542, 0.3345, 0.3529, 0.4236, 0.3405, 0.424, 0.3418, 0.3348, 0.348, 0.3346, 0.3467, 0.4238, 0.3344, 0.4242, 0.3356, 0.335, 0.3418, 0.3348, 0.3405, 0.424, 0.3282, 0.4244, 0.3295, 0.3352, 0.3356, 0.335, 0.3344, 0.4242, 0.3715, 0.4231, 0.3727, 0.3339, 0.3789, 0.3337, 0.3776, 0.4229, 0.3653, 0.4233, 0.3666, 0.3341, 0.3727, 0.3339, 0.3715, 0.4231, 0.3591, 0.4235, 0.3604, 0.3343, 0.3666, 0.3341, 0.3653, 0.4233, 0.3856, 0.3452, 0.3962, 0.3297, 0.4128, 0.3055, 0.4166, 0.3125, 0.3735, 0.3138, 0.3807, 0.3088, 0.3962, 0.3297, 0.3856, 0.3452, 0.3867, 0.2907, 0.3907, 0.2907, 0.3807, 0.3088, 0.3735, 0.3138, 0.3913, 0.2737, 0.3933, 0.2772, 0.3907, 0.2907, 0.3867, 0.2907, 0.3955, 0.2579, 0.3957, 0.2623, 0.3933, 0.2772, 0.3913, 0.2737, 0.4166, 0.3125, 0.4128, 0.3055, 0.4204, 0.2867, 0.4258, 0.2839, 0.4258, 0.2839, 0.4204, 0.2867, 0.4215, 0.2647, 0.4221, 0.256, 0.3957, 0.2623, 0.3955, 0.2579, 0.4221, 0.256, 0.4215, 0.2647, 0.4128, 0.3055, 0.3962, 0.3297, 0.3807, 0.3088, 0.3907, 0.2907, 0.3933, 0.2772, 0.4204, 0.2867, 0.4128, 0.3055, 0.3907, 0.2907, 0.3957, 0.2623, 0.4215, 0.2647, 0.4204, 0.2867, 0.3933, 0.2772, 0.362, 0.6448, 0.3622, 0.6233, 0.4016, 0.6194, 0.4055, 0.6411, 0.3258, 0.6349, 0.3272, 0.6207, 0.3622, 0.6233, 0.362, 0.6448, 0.3113, 0.6196, 0.305, 0.6186, 0.3272, 0.6207, 0.3258, 0.6349, 0.3113, 0.6196, 0.2924, 0.6476, 0.2843, 0.6389, 0.305, 0.6186, 0.2747, 0.6608, 0.2684, 0.6541, 0.2843, 0.6389, 0.2924, 0.6476, 0.2684, 0.6706, 0.262, 0.6677, 0.2684, 0.6541, 0.2747, 0.6608, 0.2693, 0.6888, 0.2607, 0.6852, 0.262, 0.6677, 0.2684, 0.6706, 0.3622, 0.6233, 0.3611, 0.6057, 0.3993, 0.6038, 0.4016, 0.6194, 0.3272, 0.6207, 0.3258, 0.6083, 0.3611, 0.6057, 0.3622, 0.6233, 0.305, 0.6186, 0.2993, 0.6137, 0.3258, 0.6083, 0.3272, 0.6207, 0.305, 0.6186, 0.2843, 0.6389, 0.2763, 0.6325, 0.2993, 0.6137, 0.2684, 0.6541, 0.2612, 0.6487, 0.2763, 0.6325, 0.2843, 0.6389, 0.262, 0.6677, 0.2557, 0.6646, 0.2612, 0.6487, 0.2684, 0.6541, 0.2607, 0.6852, 0.2554, 0.6807, 0.2557, 0.6646, 0.262, 0.6677, 0.3611, 0.6057, 0.3615, 0.5887, 0.3881, 0.588, 0.3993, 0.6038, 0.3258, 0.6083, 0.3186, 0.5772, 0.3615, 0.5887, 0.3611, 0.6057, 0.2993, 0.6137, 0.2868, 0.5936, 0.3186, 0.5772, 0.3258, 0.6083, 0.2993, 0.6137, 0.2763, 0.6325, 0.2606, 0.6209, 0.2868, 0.5936, 0.2612, 0.6487, 0.2466, 0.6405, 0.2606, 0.6209, 0.2763, 0.6325, 0.2557, 0.6646, 0.244, 0.6605, 0.2466, 0.6405, 0.2612, 0.6487, 0.2554, 0.6807, 0.2499, 0.6789, 0.244, 0.6605, 0.2557, 0.6646, 0.3186, 0.5772, 0.3169, 0.5315, 0.3681, 0.5533, 0.3615, 0.5887, 0.2868, 0.5936, 0.2677, 0.5702, 0.3169, 0.5315, 0.3186, 0.5772, 0.2868, 0.5936, 0.2606, 0.6209, 0.2328, 0.6147, 0.2677, 0.5702, 0.2466, 0.6405, 0.2239, 0.6314, 0.2328, 0.6147, 0.2606, 0.6209, 0.244, 0.6605, 0.2257, 0.6575, 0.2239, 0.6314, 0.2466, 0.6405, 0.2499, 0.6789, 0.242, 0.69, 0.2257, 0.6575, 0.244, 0.6605, 0.2677, 0.5702, 0.2517, 0.5496, 0.2957, 0.5219, 0.3169, 0.5315, 0.2677, 0.5702, 0.2328, 0.6147, 0.2087, 0.6018, 0.2517, 0.5496, 0.2239, 0.6314, 0.2048, 0.6229, 0.2087, 0.6018, 0.2328, 0.6147, 0.2257, 0.6575, 0.2095, 0.6525, 0.2048, 0.6229, 0.2239, 0.6314, 0.242, 0.69, 0.2205, 0.687, 0.2095, 0.6525, 0.2257, 0.6575, 0.2517, 0.5496, 0.2379, 0.5157, 0.275, 0.508, 0.2957, 0.5219, 0.2517, 0.5496, 0.2087, 0.6018, 0.1906, 0.5525, 0.2379, 0.5157, 0.2048, 0.6229, 0.1806, 0.6133, 0.1906, 0.5525, 0.2087, 0.6018, 0.2095, 0.6525, 0.1903, 0.6466, 0.1806, 0.6133, 0.2048, 0.6229, 0.2205, 0.687, 0.2085, 0.6823, 0.1903, 0.6466, 0.2095, 0.6525, 0.2379, 0.5157, 0.2365, 0.5046, 0.2722, 0.5021, 0.275, 0.508, 0.2379, 0.5157, 0.1906, 0.5525, 0.1847, 0.5472, 0.2365, 0.5046, 0.1806, 0.6133, 0.1754, 0.614, 0.1847, 0.5472, 0.1906, 0.5525, 0.1903, 0.6466, 0.1857, 0.6446, 0.1754, 0.614, 0.1806, 0.6133, 0.2085, 0.6823, 0.2026, 0.6813, 0.1857, 0.6446, 0.1903, 0.6466, 0.6318, 0.2735, 0.62, 0.2636, 0.6474, 0.2431, 0.6417, 0.2597, 0.6476, 0.2864, 0.6318, 0.2735, 0.6417, 0.2597, 0.6621, 0.2744, 0.03597, 0.4609, 0.01822, 0.4503, 0.03373, 0.4505, 0.6474, 0.2431, 0.6753, 0.2563, 0.6621, 0.2744, 0.6417, 0.2597, 0.5542, 0.3591, 0.5599, 0.393, 0.5362, 0.4121, 0.5158, 0.3885, 0.01753, 0.5065, 0.03886, 0.666, 0.01395, 0.6719, 0.5538, 0.3194, 0.5542, 0.3591, 0.5158, 0.3885, 0.5082, 0.3633, 0.03597, 0.4609, 0.01753, 0.5065, 0.01822, 0.4503, 0.598, 0.2869, 0.62, 0.2636, 0.6318, 0.2735, 0.5946, 0.3268, 0.5946, 0.3268, 0.6318, 0.2735, 0.6476, 0.2864, 0.6146, 0.35, 0.5538, 0.3194, 0.5805, 0.3019, 0.5946, 0.3268, 0.5542, 0.3591, 0.5805, 0.3019, 0.598, 0.2869, 0.5946, 0.3268, 0.5542, 0.3591, 0.5946, 0.3268, 0.6146, 0.35, 0.5599, 0.393, 0.4195, 0.4549, 0.3788, 0.4288, 0.3927, 0.3942, 0.4454, 0.4345, 0.3917, 0.4959, 0.3891, 0.5187, 0.4195, 0.4549, 0.3891, 0.5187, 0.3618, 0.5541, 0.3788, 0.4288, 0.4195, 0.4549, 0.01753, 0.5065, 0.07274, 0.5747, 0.07442, 0.5998, 0.06351, 0.6515, 0.01753, 0.5065, 0.07442, 0.5998, 0.06351, 0.6515, 0.03886, 0.666, 0.01753, 0.5065, 0.03597, 0.4609, 0.0618, 0.4612, 0.0714, 0.5072, 0.01753, 0.5065, 0.5644, 0.242, 0.6131, 0.2687, 0.5513, 0.3134, 0.5397, 0.2787, 0.6131, 0.2687, 0.5501, 0.3244, 0.5513, 0.3134, 0.07274, 0.5747, 0.01753, 0.5065, 0.07098, 0.5423, 0.4524, 0.3329, 0.4916, 0.362, 0.4454, 0.4345, 0.3927, 0.3942, 0.4916, 0.362, 0.4983, 0.3722, 0.4454, 0.4345, 0.5513, 0.3134, 0.5501, 0.3244, 0.4983, 0.3722, 0.4916, 0.362, 0.5513, 0.3134, 0.4916, 0.362, 0.4807, 0.2998, 0.5288, 0.2666, 0.5288, 0.2666, 0.4807, 0.2998, 0.4597, 0.2634, 0.5174, 0.2219, 0.5174, 0.2219, 0.4597, 0.2634, 0.4488, 0.1981, 0.62, 0.2636, 0.6296, 0.1797, 0.6561, 0.16, 0.6474, 0.2431, 0.6474, 0.2431, 0.6561, 0.16, 0.6907, 0.1692, 0.6753, 0.2563, 0.5395, 0.2791, 0.5197, 0.2261, 0.5823, 0.1597, 0.5644, 0.242, 0.5823, 0.1597, 0.5197, 0.2261, 0.5325, 0.2131, 0.6255, 0.1751, 0.6131, 0.2687, 0.5644, 0.242, 0.5823, 0.1597, 0.4307, 0.3403, 0.4253, 0.3392, 0.4356, 0.3254, 0.4368, 0.3301, 0.4286, 0.3035, 0.4356, 0.3254, 0.4253, 0.3392, 0.417, 0.3178, 0.4169, 0.3597, 0.4002, 0.3416, 0.417, 0.3178, 0.4253, 0.3392, 0.4368, 0.3301, 0.4356, 0.3254, 0.4577, 0.2947, 0.4617, 0.3267, 0.4356, 0.3254, 0.4286, 0.3035, 0.4544, 0.2839, 0.4577, 0.2947, 0.4842, 0.3545, 0.4617, 0.3267, 0.4577, 0.2947, 0.4761, 0.3127, 0.5395, 0.2791, 0.5147, 0.3158, 0.5138, 0.2668, 0.5197, 0.2261, 0.5195, 0.2054, 0.5174, 0.2219, 0.4488, 0.1981, 0.4492, 0.1866, 0.0714, 0.5072, 0.07098, 0.5423, 0.01753, 0.5065, 0.0714, 0.5072, 0.09924, 0.5075, 0.07098, 0.5423, 0.07098, 0.5423, 0.09924, 0.5075, 0.1316, 0.5224, 0.1327, 0.5418, 0.4597, 0.2634, 0.446, 0.2548, 0.3129, 0.2116, 0.3607, 0.2149, 0.4492, 0.1866, 0.4488, 0.1981, 0.3811, 0.1804, 0.3792, 0.1742, 0.4488, 0.1981, 0.4597, 0.2634, 0.3607, 0.2149, 0.3811, 0.1804, 0.3811, 0.1804, 0.3607, 0.2149, 0.3129, 0.2116, 0.3792, 0.1742, 0.5082, 0.3633, 0.5158, 0.3885, 0.4347, 0.4731, 0.4204, 0.4521, 0.4204, 0.4521, 0.4347, 0.4731, 0.4304, 0.536, 0.4182, 0.5144, 0.4182, 0.5144, 0.4304, 0.536, 0.4162, 0.5385, 0.4129, 0.5225, 0.4162, 0.5385, 0.4304, 0.536, 0.4383, 0.5414, 0.4155, 0.5604, 0.4383, 0.5414, 0.4503, 0.5582, 0.4282, 0.5827, 0.4155, 0.5604, 0.4503, 0.5582, 0.4383, 0.5414, 0.4468, 0.5304, 0.4649, 0.538, 0.4383, 0.5414, 0.4304, 0.536, 0.4394, 0.5237, 0.4468, 0.5304, 0.4304, 0.536, 0.4347, 0.4731, 0.4484, 0.4862, 0.4394, 0.5237, 0.4347, 0.4731, 0.5158, 0.3885, 0.4788, 0.4405, 0.4484, 0.4862, 0.5158, 0.3885, 0.5362, 0.4121, 0.4871, 0.4463, 0.4788, 0.4405, 0.4788, 0.4405, 0.4871, 0.4463, 0.4861, 0.4652, 0.4763, 0.4583, 0.4484, 0.4862, 0.4788, 0.4405, 0.4763, 0.4583, 0.4533, 0.4912, 0.4394, 0.5237, 0.4484, 0.4862, 0.4533, 0.4912, 0.4468, 0.5304, 0.4861, 0.4652, 0.478, 0.5043, 0.4533, 0.4912, 0.4763, 0.4583, 0.4533, 0.4912, 0.478, 0.5043, 0.4649, 0.538, 0.4468, 0.5304, 0.3788, 0.4288, 0.3618, 0.5541, 0.3455, 0.487, 0.3788, 0.4288, 0.3455, 0.487, 0.3245, 0.4312, 0.3547, 0.4231, 0.4145, 0.4698, 0.4181, 0.4708, 0.4029, 0.532, 0.3807, 0.546, 0.4181, 0.4708, 0.4159, 0.5015, 0.4118, 0.5172, 0.4029, 0.532, 0.3675, 0.5267, 0.3681, 0.5533, 0.3169, 0.5315, 0.3295, 0.5177, 0.3404, 0.4662, 0.3721, 0.4623, 0.3675, 0.5267, 0.3295, 0.5177, 0.4002, 0.3416, 0.4169, 0.3597, 0.4099, 0.3701, 0.3936, 0.3545, 0.3936, 0.3545, 0.4099, 0.3701, 0.4042, 0.3797, 0.3887, 0.3652, 0.4127, 0.581, 0.3881, 0.588, 0.3893, 0.5606, 0.4101, 0.5676, 0.3881, 0.588, 0.3615, 0.5887, 0.3681, 0.5533, 0.3893, 0.5606, 0.4029, 0.532, 0.4118, 0.5172, 0.4101, 0.5676, 0.3893, 0.5606, 0.3681, 0.5533, 0.3807, 0.546, 0.4029, 0.532, 0.3893, 0.5606, 0.3721, 0.4623, 0.3829, 0.5242, 0.3681, 0.5533, 0.3675, 0.5267, 0.3295, 0.5177, 0.3108, 0.4997, 0.3194, 0.461, 0.3404, 0.4662, 0.3108, 0.4997, 0.2951, 0.4884, 0.3081, 0.4602, 0.3194, 0.461, 0.3169, 0.5315, 0.2957, 0.5219, 0.3108, 0.4997, 0.3295, 0.5177, 0.2957, 0.5219, 0.275, 0.508, 0.2951, 0.4884, 0.3108, 0.4997, 0.3618, 0.5541, 0.3309, 0.5469, 0.316, 0.4817, 0.3455, 0.487, 0.3309, 0.5469, 0.3081, 0.5465, 0.3023, 0.4737, 0.316, 0.4817, 0.3455, 0.487, 0.316, 0.4817, 0.3245, 0.4312, 0.316, 0.4817, 0.3023, 0.4737, 0.3245, 0.4312, 0.3081, 0.4602, 0.2951, 0.4884, 0.29, 0.4845, 0.2951, 0.4884, 0.275, 0.508, 0.2722, 0.5021, 0.29, 0.4845, 0.4398, 0.6061, 0.4298, 0.628, 0.4207, 0.6129, 0.4273, 0.6033, 0.4298, 0.628, 0.4055, 0.6411, 0.4016, 0.6194, 0.4207, 0.6129, 0.3993, 0.6038, 0.4177, 0.6023, 0.4207, 0.6129, 0.4016, 0.6194, 0.4177, 0.6023, 0.4271, 0.6009, 0.4273, 0.6033, 0.4207, 0.6129, 0.3881, 0.588, 0.4127, 0.581, 0.4177, 0.6023, 0.3993, 0.6038, 0.4127, 0.581, 0.4345, 0.5883, 0.4271, 0.6009, 0.4177, 0.6023])
me_cube.materials.append(mat_paint)
me_cube.use_remesh_preserve_volume = False
me_cube.use_remesh_preserve_attributes = False
me_cube.use_mirror_vertex_groups = False
me_cube.update()

# ---- objects
ob_circle_002 = bpy.data.objects.new('Circle.002', me_circle_002)
ob_circle = bpy.data.objects.new('Circle', me_circle_003)
ob_cube_001 = bpy.data.objects.new('Cube.001', me_cube_002)
ob_circle_001 = bpy.data.objects.new('Circle.001', me_circle_001)
ob_lamp_001 = bpy.data.objects.new('Lamp.001', light_lamp_001)
ob_lamp = bpy.data.objects.new('Lamp', light_lamp)
ob_plane_003 = bpy.data.objects.new('Plane.003', me_plane_002)
ob_plane_002 = bpy.data.objects.new('Plane.002', me_plane_001)
ob_plane_001 = bpy.data.objects.new('Plane.001', me_plane_001)
ob_camera = bpy.data.objects.new('Camera', cam_camera_001)
ob_plane = bpy.data.objects.new('Plane', me_plane)
ob_cylinder = bpy.data.objects.new('Cylinder', me_cylinder)
ob_cube = bpy.data.objects.new('Cube', me_cube)

# ---- transforms, parenting, visibility, modifiers, constraints
ob_circle_002.location = (0.0, 12.75, 10.97)
ob_circle_002.scale = (1.72, 1.72, 1.72)
ob_circle_002.lock_rotations_4d = False
ob_circle_002.empty_display_type = 'ARROWS'
ob_circle_002.lineart.crease_threshold = 0.0
_m = ob_circle_002.modifiers.new('EdgeSplit', 'EDGE_SPLIT')
ob_circle.parent = ob_circle_002
ob_circle.matrix_parent_inverse = Matrix(((0.5816, 0.0, 0.0, -0.0), (0.0, 0.5816, 0.0, -7.414), (0.0, 5.96e-08, 0.5816, -6.381), (0.0, 0.0, 0.0, 1.0)))
ob_circle.location = (1.359, 13.24, 9.594)
ob_circle.rotation_euler = (9.425, -0.0, 0.0)
ob_circle.scale = (0.3514, 0.3514, 0.3514)
ob_circle.lock_rotations_4d = False
ob_circle.empty_display_type = 'ARROWS'
ob_circle.lineart.crease_threshold = 0.0
ob_cube_001.parent = ob_circle_002
ob_cube_001.matrix_parent_inverse = Matrix(((0.5816, 0.0, 0.0, -0.0), (0.0, 0.5816, 0.0, -7.414), (0.0, 5.96e-08, 0.5816, -6.381), (0.0, 0.0, 0.0, 1.0)))
ob_cube_001.location = (-0.04332, 2.152, 11.67)
ob_cube_001.scale = (0.7532, 0.7532, 0.7532)
ob_cube_001.lock_rotations_4d = False
ob_cube_001.empty_display_type = 'ARROWS'
ob_cube_001.lineart.crease_threshold = 0.0
ob_circle_001.parent = ob_cube_001
ob_circle_001.matrix_parent_inverse = Matrix(((1.328, 0.0, 0.0, 0.05752), (0.0, 1.328, 0.0, -2.857), (0.0, 0.0, 1.328, -15.49), (0.0, 0.0, 0.0, 1.0)))
ob_circle_001.location = (-0.04076, 9.487, 12.05)
ob_circle_001.rotation_euler = (7.854, -0.0, 0.0)
ob_circle_001.scale = (0.3514, 0.3514, 0.3514)
ob_circle_001.lock_rotations_4d = False
ob_circle_001.empty_display_type = 'ARROWS'
ob_circle_001.lineart.crease_threshold = 0.0
ob_lamp_001.location = (-32.97, 10.34, 29.03)
ob_lamp_001.lock_rotations_4d = False
ob_lamp_001.empty_display_type = 'ARROWS'
ob_lamp_001.lineart.crease_threshold = 0.0
ob_lamp.location = (30.53, -1.458, 24.93)
ob_lamp.lock_rotations_4d = False
ob_lamp.empty_display_type = 'ARROWS'
ob_lamp.lineart.crease_threshold = 0.0
ob_plane_003.location = (0.1224, 1.921, 4.19)
ob_plane_003.scale = (3.333, 3.333, 3.333)
ob_plane_003.lock_rotations_4d = False
ob_plane_003.empty_display_type = 'ARROWS'
ob_plane_003.display_type = 'WIRE'
ob_plane_003.lineart.crease_threshold = 0.0
ob_plane_002.location = (-3.746, 7.184, 3.259)
ob_plane_002.scale = (4.955, 4.955, 4.955)
ob_plane_002.lock_rotations_4d = False
ob_plane_002.empty_display_type = 'ARROWS'
ob_plane_002.display_type = 'WIRE'
ob_plane_002.lineart.crease_threshold = 0.0
ob_plane_001.location = (3.814, 7.184, 3.259)
ob_plane_001.scale = (5.195, 5.195, 5.195)
ob_plane_001.lock_rotations_4d = False
ob_plane_001.empty_display_type = 'ARROWS'
ob_plane_001.display_type = 'WIRE'
ob_plane_001.lineart.crease_threshold = 0.0
ob_camera.location = (16.76, -13.03, 16.73)
ob_camera.rotation_euler = (1.261, 0.06492, 0.667)
ob_camera.lock_rotations_4d = False
ob_camera.empty_display_type = 'ARROWS'
ob_camera.lineart.crease_threshold = 0.0
ob_plane.location = (0.06829, 13.67, 5.114)
ob_plane.rotation_euler = (0.2447, 5.379e-17, 6.614e-18)
ob_plane.scale = (7.746, 7.746, 7.746)
ob_plane.lock_rotations_4d = False
ob_plane.empty_display_type = 'ARROWS'
ob_plane.display_type = 'WIRE'
ob_plane.lineart.crease_threshold = 0.0
ob_cylinder.location = (0.03825, 13.59, 7.063)
ob_cylinder.rotation_euler = (0.2169, 4.779e-17, 5.203e-18)
ob_cylinder.scale = (5.452, 5.452, 5.452)
ob_cylinder.lock_rotations_4d = False
ob_cylinder.empty_display_type = 'ARROWS'
ob_cylinder.lineart.crease_threshold = 0.0
_m = ob_cylinder.modifiers.new('EdgeSplit', 'EDGE_SPLIT')
_m = ob_cylinder.modifiers.new('Mirror', 'MIRROR')
_m.use_clip = True
ob_cube.location = (0.0, -1.021, 6.294)
ob_cube.lock_rotations_4d = False
ob_cube.empty_display_type = 'ARROWS'
ob_cube.lineart.crease_threshold = 0.0
_m = ob_cube.modifiers.new('Mirror', 'MIRROR')
_m.use_clip = True
_m = ob_cube.modifiers.new('EdgeSplit', 'EDGE_SPLIT')
_m.split_angle = 0.7891

# ---- collection membership
col_collection_1.objects.link(ob_circle_002)
col_collection_1.objects.link(ob_circle)
col_collection_1.objects.link(ob_cube_001)
col_collection_1.objects.link(ob_circle_001)
col_collection_1.objects.link(ob_lamp_001)
col_collection_1.objects.link(ob_lamp)
col_collection_1.objects.link(ob_plane_003)
col_collection_1.objects.link(ob_plane_002)
col_collection_1.objects.link(ob_plane_001)
col_collection_1.objects.link(ob_camera)
col_collection_1.objects.link(ob_plane)
col_collection_1.objects.link(ob_cylinder)
col_collection_1.objects.link(ob_cube)

# ---- scene / render settings (as saved in the file)
scene.camera = ob_camera
scene.frame_start = 1; scene.frame_end = 250; scene.frame_set(1)
scene.render.engine = 'BLENDER_EEVEE_NEXT'
scene.render.image_settings.color_mode = 'RGB'
scene.render.image_settings.compression = 90
scene.render.resolution_x = 800
scene.render.resolution_y = 600
scene.render.pixel_aspect_x = 100.0
scene.render.pixel_aspect_y = 100.0
scene.render.fps = 25
scene.render.dither_intensity = 0.0
scene.render.use_compositing = False
scene.render.use_sequencer = False
scene.render.bake_margin = 2
scene.render.bake_bias = 0.0
scene.render.use_stamp_time = False
scene.render.use_stamp_date = False
scene.render.use_stamp_frame = False
scene.render.use_stamp_camera = False
scene.render.use_stamp_scene = False
scene.render.use_stamp_filename = False
scene.render.use_stamp_render_time = False
scene.render.stamp_font_size = 0
scene.cycles.use_denoising = False
scene.cycles.samples = 10
scene.cycles.sampling_pattern = 'TABULATED_SOBOL'
scene.cycles.light_sampling_threshold = 0.0
scene.cycles.use_adaptive_sampling = False
scene.cycles.use_light_tree = False
scene.cycles.blur_glossy = 0.0
scene.cycles.volume_bounces = 1
scene.cycles.pixel_filter_type = 'GAUSSIAN'
scene.cycles.sample_clamp_indirect = 0.0
scene.view_settings.view_transform = 'Raw'
bpy.context.view_layer.update()
